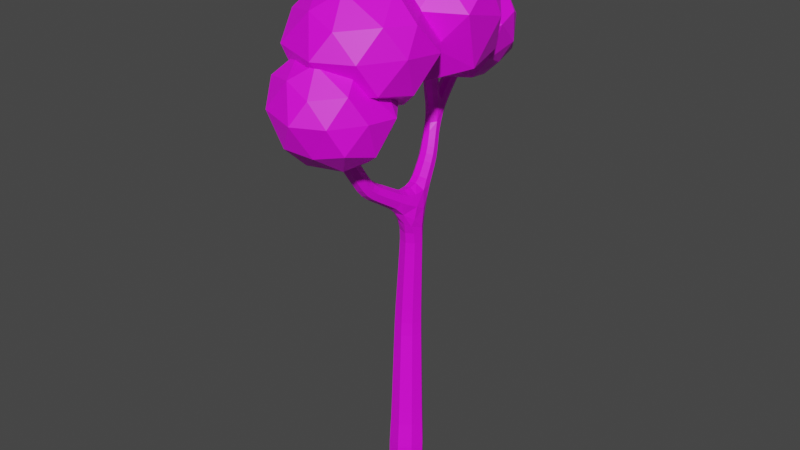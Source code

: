 # Source: birch_2.blend  (saved by Blender 3.3.6; exported with 4.5.12 LTS)
import bpy
from mathutils import Matrix  # noqa: F401  (used for matrix-valued properties, if any)

bpy.ops.wm.read_factory_settings(use_empty=True)
scene = bpy.context.scene
scene.name = 'Scene'

# ---- collections
col_collection = bpy.data.collections.new('Collection'); scene.collection.children.link(col_collection)

# ---- images (referenced by path relative to the original .blend; pixels are not part of the script)
import os
ASSET_DIR = os.environ.get("B2B_ASSET_DIR", "")  # directory of the original .blend (textures are referenced by path, not embedded)
HERE = os.path.dirname(os.path.abspath(__file__))  # packed textures are extracted next to this script under _unpacked/

def load_image(name, relpath, width, height, colorspace="sRGB"):
    """Load a texture the original file referenced (path relative to the .blend, or extracted next to this script)."""
    p = next((c for c in (os.path.join(HERE, relpath), os.path.join(ASSET_DIR, relpath)) if relpath and os.path.exists(c)), "")
    if p:
        img = bpy.data.images.load(p, check_existing=True)
        img.name = name
    else:  # same state as the original file: an image datablock whose file is absent (Cycles renders it pink)
        img = bpy.data.images.new(name, width, height)
        img.source = "FILE"
        img.filepath = "//" + (relpath or name)
    img.colorspace_settings.name = colorspace
    return img
img_birch_png = load_image('birch.png', 'birch.png', 1024, 1024, 'sRGB')

# ---- materials (node trees are filled in below, after node groups)
mat_material_001 = bpy.data.materials.new('Material.001')
mat_material_001.use_transparent_shadow = False

# ---- material node trees
mat_material_001.use_nodes = True; mat_material_001.node_tree.nodes.clear()
_N = mat_material_001.node_tree.nodes; _L = mat_material_001.node_tree.links
n0 = _N.new('ShaderNodeBsdfPrincipled'); n0.name = 'Principled BSDF'; n0.location = (10, 300)
n0.distribution = 'GGX'
n0.subsurface_method = 'RANDOM_WALK_SKIN'
n0.inputs[3].default_value = 1.45
n0.inputs[27].default_value = (0.0, 0.0, 0.0, 1.0)
n0.inputs[28].default_value = 1.0
n1 = _N.new('ShaderNodeOutputMaterial'); n1.name = 'Material Output'; n1.location = (300, 300)
n2 = _N.new('ShaderNodeTexImage'); n2.name = 'Image Texture'; n2.location = (-280, 260)
n2.image = img_birch_png
_L.new(n0.outputs[0], n1.inputs[0])
_L.new(n2.outputs[0], n0.inputs[0])
n1.is_active_output = True

# ---- world
world_world = bpy.data.worlds.new('World'); scene.world = world_world
world_world.use_nodes = True; world_world.node_tree.nodes.clear()
_N = world_world.node_tree.nodes; _L = world_world.node_tree.links
n0 = _N.new('ShaderNodeOutputWorld'); n0.name = 'World Output'; n0.location = (300, 300)
n1 = _N.new('ShaderNodeBackground'); n1.name = 'Background'; n1.location = (10, 300)
n1.inputs[0].default_value = (0.05088, 0.05088, 0.05088, 1.0)
_L.new(n1.outputs[0], n0.inputs[0])
n0.is_active_output = True
world_world.color = (0.05088, 0.05088, 0.05088)
world_world.use_sun_shadow = False
world_world.sun_shadow_jitter_overblur = 0.0

# ---- meshes
me_cube_001 = bpy.data.meshes.new('Cube.001')
me_cube_001.from_pydata([(-0.9498, 0.7424, -0.9178), (-0.7395, 1.057, -0.9328), (-1.055, 1.266, -0.9589), (-1.265, 0.9514, -0.944), (-0.9179, 0.1415, 3.651), (-1.088, 0.1581, 3.655), (-1.074, 0.2754, 3.777), (-0.9041, 0.2587, 3.773), (-1.004, 0.8994, 1.405), (-0.8484, 1.133, 1.403), (-1.082, 1.289, 1.413), (-1.237, 1.055, 1.415), (-0.9554, 0.7768, -0.9825), (-0.7763, 1.045, -0.9952), (-1.045, 1.223, -1.018), (-1.224, 0.9549, -1.005), (-0.9758, 0.8069, -0.2607), (-0.7824, 1.097, -0.2706), (-1.073, 1.29, -0.2878), (-1.266, 0.9998, -0.2779), (-1.254, 1.653, 4.848), (-1.146, 1.653, 4.848), (-1.146, 1.76, 4.863), (-1.254, 1.76, 4.863), (-1.254, 2.31, 4.728), (-1.146, 2.31, 4.728), (-1.146, 2.227, 4.797), (-1.254, 2.227, 4.797), (-0.9422, -0.2241, 4.212), (-1.069, -0.2148, 4.218), (-1.058, -0.1092, 4.288), (-0.9309, -0.1186, 4.282), (-1.002, 1.588, 3.645), (-1.161, 1.516, 3.654), (-1.1, 1.397, 3.765), (-0.9422, 1.469, 3.756), (-0.9779, 0.8935, 1.82), (-0.8317, 1.113, 1.819), (-1.05, 1.259, 1.843), (-1.196, 1.039, 1.843), (-0.9488, 0.8832, 2.195), (-0.811, 1.09, 2.195), (-1.017, 1.227, 2.22), (-1.154, 1.02, 2.22), (-0.922, 0.8738, 2.54), (-0.792, 1.069, 2.54), (-0.986, 1.198, 2.563), (-1.116, 1.003, 2.563), (-0.8912, 0.8406, 2.868), (-0.7655, 1.029, 2.929), (-0.9514, 1.193, 2.907), (-1.092, 0.9808, 2.938), (-1.061, 1.704, 3.834), (-1.207, 1.632, 3.836), (-1.147, 1.514, 3.928), (-1.002, 1.585, 3.927), (-1.108, 1.813, 4.026), (-1.246, 1.751, 4.025), (-1.199, 1.619, 4.105), (-1.055, 1.692, 4.133), (-0.8288, 0.7312, 3.195), (-1.048, 0.742, 3.23), (-1.041, 0.8776, 3.433), (-0.8258, 0.829, 3.438), (-0.8661, 0.5145, 3.386), (-1.052, 0.5378, 3.386), (-1.04, 0.636, 3.545), (-0.8538, 0.6127, 3.545), (-0.8943, 0.3251, 3.51), (-1.072, 0.3465, 3.511), (-1.059, 0.4447, 3.659), (-0.8821, 0.4233, 3.658), (-0.9863, 0.8363, 0.1826), (-0.8042, 1.11, 0.1766), (-1.078, 1.292, 0.166), (-1.26, 1.018, 0.172), (-0.9949, 0.8604, 0.6112), (-0.822, 1.12, 0.6061), (-1.082, 1.293, 0.5972), (-1.255, 1.033, 0.6023), (-1.003, 0.8831, 1.013), (-0.8388, 1.13, 1.009), (-1.085, 1.294, 1.003), (-1.25, 1.047, 1.008), (-0.9619, 0.7706, -0.6176), (-0.7571, 1.078, -0.6316), (-1.064, 1.281, -0.6559), (-1.269, 0.9743, -0.642), (-1.271, 1.711, 4.344), (-1.117, 1.693, 4.356), (-1.108, 1.853, 4.393), (-1.281, 1.868, 4.423), (-1.271, 1.679, 4.538), (-1.129, 1.679, 4.538), (-1.129, 1.818, 4.56), (-1.271, 1.818, 4.56), (-1.271, 1.654, 4.713), (-1.129, 1.654, 4.713), (-1.129, 1.796, 4.734), (-1.271, 1.796, 4.734), (-1.278, 1.942, 4.285), (-1.127, 1.971, 4.276), (-1.271, 2.103, 4.452), (-1.129, 2.103, 4.452), (-1.129, 1.996, 4.541), (-1.271, 1.996, 4.541), (-1.271, 2.229, 4.603), (-1.129, 2.229, 4.603), (-1.129, 2.119, 4.694), (-1.271, 2.119, 4.694), (-0.9229, -0.00832, 3.847), (-1.092, 0.004815, 3.855), (-1.077, 0.1417, 3.953), (-0.908, 0.1285, 3.945), (-0.9229, -0.1433, 4.049), (-1.092, -0.1308, 4.057), (-1.077, 0.009942, 4.151), (-0.9079, -0.002551, 4.143), (-0.9148, 1.287, 3.262), (-1.096, 1.17, 3.305), (-1.022, 1.081, 3.488), (-0.8192, 1.128, 3.408), (-0.9481, 1.437, 3.47), (-1.118, 1.366, 3.486), (-1.058, 1.25, 3.617), (-0.8876, 1.32, 3.6), (-0.8395, 1.24, 3.319), (-0.9931, -0.1096, 4.304), (-0.9184, 1.085, 3.497), (-1.017, 1.262, 3.252), (-1.086, 1.125, 3.424), (-1.092, 1.012, 3.346), (-1.02, 0.9884, 3.46), (-0.9236, 0.8552, 3.478), (-1.2, 2.225, 4.812), (-0.8162, 0.9657, 3.406), (-1.266, 2.275, 4.77), (-0.7769, 1.078, 3.18), (-1.2, 1.77, 4.875), (-0.8411, 1.159, 2.91), (-0.928, 1.229, 3.095), (-1.134, 1.705, 4.866), (-1.051, 1.128, 2.91), (-1.096, 1.076, 3.131), (-1.07, 0.8577, 3.104), (-1.2, 1.64, 4.856), (-1.08, 0.8081, 3.324), (-0.9518, 0.703, 3.19), (-1.301, 1.918, 4.366), (-0.7902, 0.7795, 3.331), (-0.7715, 0.8805, 3.085), (-0.8657, 0.7894, 3.024), (-0.8011, 0.907, 2.862), (-1.006, 0.8642, 2.887), (-1.2, 1.982, 4.261), (-1.266, 1.705, 4.866), (-0.9227, -0.1797, 4.257), (-1.094, 1.921, 4.321), (-1.3, 1.791, 4.393), (-1.187, 1.668, 4.346), (-1.2, 2.326, 4.728), (-1.091, 1.756, 4.375), (-1.09, 1.688, 4.252), (-1.067, 1.78, 4.25), (-0.8341, 0.8899, -0.9862), (-1.057, 1.768, 4.071), (-1.121, 1.89, 4.152), (-0.8893, 1.166, -1.008), (-1.293, 1.814, 4.29), (-1.233, 1.67, 4.218), (-1.166, 1.11, -1.014), (-1.12, 1.624, 4.123), (-1.134, 2.275, 4.77), (-1.186, 1.805, 4.01), (-1.26, 1.841, 4.149), (-1.111, 0.8341, -0.9921), (-1.248, 1.674, 4.065), (-1.077, -0.1683, 4.265), (-1.007, -0.2383, 4.218), (-0.9933, 0.8984, 1.613), (-0.8824, 0.9871, 1.402), (-0.8423, 1.125, 1.612), (-0.8638, 0.9759, 1.815), (-0.9359, 1.255, 1.407), (-1.068, 1.276, 1.63), (-0.9135, 1.227, 1.831), (-1.203, 1.201, 1.416), (-1.219, 1.049, 1.631), (-1.164, 1.176, 1.847), (-1.15, 0.9333, 1.411), (-1.115, 0.9252, 1.831), (-0.9629, 0.8882, 2.013), (-0.821, 1.101, 2.013), (-0.8413, 0.9609, 2.19), (-1.033, 1.242, 2.038), (-0.888, 1.197, 2.207), (-1.175, 1.029, 2.038), (-1.124, 1.149, 2.224), (-1.077, 0.913, 2.207), (-0.9352, 0.8785, 2.37), (-0.8014, 1.079, 2.37), (-0.8206, 0.9471, 2.536), (-1.001, 1.212, 2.394), (-0.8646, 1.17, 2.552), (-1.135, 1.012, 2.394), (-1.087, 1.125, 2.568), (-1.043, 0.9019, 2.552), (-0.9084, 0.8662, 2.706), (-0.7817, 1.057, 2.711), (-0.9706, 1.187, 2.731), (-1.099, 0.9944, 2.733), (-1.032, 1.65, 3.74), (-1.093, 1.574, 3.628), (-1.184, 1.578, 3.744), (-1.145, 1.69, 3.818), (-1.16, 1.443, 3.711), (-1.124, 1.459, 3.846), (-1.204, 1.56, 3.882), (-1.01, 1.411, 3.782), (-0.9719, 1.531, 3.841), (-1.064, 1.527, 3.945), (-0.9427, 1.542, 3.699), (-1.004, 1.658, 3.88), (-1.088, 1.754, 3.924), (-1.228, 1.685, 3.924), (-1.171, 1.566, 4.011), (-1.03, 1.637, 4.014), (-0.8509, 0.6132, 3.316), (-0.9615, 0.5078, 3.356), (-1.045, 0.6362, 3.319), (-1.081, 0.5913, 3.465), (-1.032, 0.7396, 3.487), (-0.9447, 0.6428, 3.575), (-0.8393, 0.7139, 3.487), (-0.825, 0.5593, 3.465), (-0.8803, 0.4196, 3.448), (-0.9852, 0.3174, 3.483), (-1.062, 0.4423, 3.448), (-1.099, 0.3996, 3.585), (-1.05, 0.5386, 3.603), (-0.9685, 0.4524, 3.686), (-0.8682, 0.516, 3.603), (-0.855, 0.3702, 3.584), (-0.9078, 0.2306, 3.575), (-1.006, 0.1278, 3.63), (-1.081, 0.2497, 3.577), (-1.113, 0.2199, 3.717), (-1.068, 0.3557, 3.713), (-0.9867, 0.2891, 3.798), (-0.8949, 0.3365, 3.711), (-0.879, 0.197, 3.712), (-0.9815, 0.8229, -0.04531), (-0.8247, 0.9158, -0.2624), (-0.7943, 1.104, -0.05294), (-0.844, 0.9389, 0.1816), (-0.8912, 1.248, -0.281), (-1.075, 1.291, -0.06627), (-0.9068, 1.252, 0.1702), (-1.224, 1.181, -0.2861), (-1.263, 1.01, -0.05864), (-1.22, 1.189, 0.1671), (-1.157, 0.8489, -0.2675), (-1.157, 0.8759, 0.1785), (-0.9907, 0.8486, 0.4017), (-0.8133, 1.115, 0.3964), (-0.8598, 0.9578, 0.6103), (-1.08, 1.292, 0.3871), (-0.9194, 1.255, 0.6007), (-1.257, 1.026, 0.3924), (-1.217, 1.195, 0.5981), (-1.157, 0.8981, 0.6077), (-0.999, 0.8719, 0.8148), (-0.8305, 1.125, 0.8099), (-0.8746, 0.9756, 1.012), (-1.084, 1.293, 0.8016), (-0.9313, 1.258, 1.005), (-1.252, 1.04, 0.8065), (-1.214, 1.201, 1.004), (-1.157, 0.9189, 1.011), (-1.006, 0.8934, 1.207), (-0.8461, 1.134, 1.204), (-1.086, 1.294, 1.205), (-1.246, 1.053, 1.208), (-0.9462, 0.73, -0.971), (-0.7291, 1.055, -0.9865), (-0.7856, 0.8607, -0.9204), (-1.054, 1.271, -1.014), (-0.8577, 1.221, -0.9487), (-1.271, 0.9459, -0.9981), (-1.219, 1.148, -0.9564), (-1.147, 0.7878, -0.9281), (-0.9558, 0.7584, -0.7883), (-0.751, 1.065, -0.8028), (-0.8019, 0.8859, -0.62), (-1.058, 1.269, -0.8281), (-0.8722, 1.237, -0.6464), (-1.263, 0.9621, -0.8136), (-1.224, 1.166, -0.6535), (-1.154, 0.8149, -0.6272), (-0.9689, 0.7878, -0.4459), (-0.7684, 1.088, -0.4581), (-1.069, 1.288, -0.4795), (-1.27, 0.9875, -0.4672), (-1.271, 1.692, 4.45), (-1.128, 1.69, 4.45), (-1.2, 1.653, 4.534), (-1.127, 1.827, 4.477), (-1.102, 1.749, 4.549), (-1.199, 1.874, 4.446), (-1.272, 1.829, 4.48), (-1.2, 1.844, 4.564), (-1.298, 1.749, 4.549), (-1.271, 1.667, 4.625), (-1.129, 1.667, 4.625), (-1.2, 1.628, 4.71), (-1.129, 1.808, 4.646), (-1.102, 1.725, 4.723), (-1.271, 1.808, 4.646), (-1.2, 1.822, 4.737), (-1.298, 1.725, 4.723), (-1.269, 1.646, 4.796), (-1.131, 1.646, 4.796), (-1.131, 1.781, 4.816), (-1.269, 1.781, 4.816), (-1.272, 2.038, 4.375), (-1.2, 2.123, 4.435), (-1.129, 2.041, 4.373), (-1.102, 2.05, 4.497), (-1.127, 1.937, 4.464), (-1.2, 1.976, 4.558), (-1.272, 1.938, 4.467), (-1.298, 2.05, 4.497), (-1.271, 2.166, 4.528), (-1.2, 2.249, 4.586), (-1.129, 2.166, 4.528), (-1.102, 2.174, 4.649), (-1.129, 2.057, 4.619), (-1.2, 2.098, 4.712), (-1.271, 2.057, 4.619), (-1.298, 2.174, 4.649), (-1.269, 2.286, 4.676), (-1.131, 2.286, 4.676), (-1.131, 2.18, 4.763), (-1.269, 2.18, 4.763), (-0.9221, 0.06284, 3.745), (-1.01, -0.02741, 3.832), (-1.091, 0.07737, 3.751), (-1.116, 0.0757, 3.905), (-1.077, 0.2059, 3.859), (-0.9898, 0.1607, 3.968), (-0.9077, 0.1914, 3.853), (-0.8837, 0.05764, 3.895), (-0.9229, -0.07641, 3.949), (-1.01, -0.1634, 4.036), (-1.092, -0.06383, 3.957), (-1.116, -0.05808, 4.106), (-1.077, 0.07641, 4.051), (-0.9897, 0.03008, 4.164), (-0.9079, 0.06383, 4.043), (-0.8837, -0.07526, 4.094), (-0.9262, -0.2024, 4.145), (-1.088, -0.1905, 4.153), (-1.074, -0.05579, 4.243), (-0.9119, -0.06775, 4.235), (-0.9243, 1.359, 3.381), (-1.1, 1.284, 3.403), (-1.045, 1.423, 3.454), (-1.037, 1.168, 3.543), (-1.12, 1.295, 3.555), (-0.8591, 1.237, 3.519), (-0.9614, 1.263, 3.633), (-0.8859, 1.391, 3.532), (-0.9747, 1.515, 3.555), (-1.139, 1.444, 3.568), (-1.079, 1.327, 3.69), (-0.9145, 1.398, 3.677), (-1.027, 0.8935, 2.719), (-1.074, 1.738, 4.291), (-1.075, 1.041, 3.415), (-1.07, 1.116, 2.735), (-0.853, 1.159, 2.722), (-0.8105, 0.9374, 2.702), (-1.06, 0.9074, 2.382), (-1.106, 1.137, 2.398), (-0.8761, 1.183, 2.382), (-0.8308, 0.9539, 2.365), (-1.095, 0.9189, 2.026), (-1.143, 1.162, 2.043), (-1.272, 1.748, 4.182), (-1.029, 1.184, 3.092), (-0.9003, 1.212, 2.025), (-0.8001, 0.8504, 2.986), (-0.9764, 0.7939, 3.05), (-0.8345, 1.188, 3.126), (-0.8523, 0.9682, 2.008), (-1.135, 0.9312, 1.622), (-1.186, 1.191, 1.634), (-0.927, 1.243, 1.621), (-1.303, 1.843, 4.348), (-0.8754, 0.9835, 1.609), (-1.0, -0.1893, 4.284), (-1.1, 0.9413, 3.222), (-1.2, 2.29, 4.788), (-1.2, 1.702, 4.886), (-0.7703, 0.9282, 3.254), (-1.0, 1.0, -1.0), (-1.196, 1.891, 4.136), (-0.9155, 0.9718, 3.471), (-1.078, 1.843, 4.196), (-1.157, 1.653, 4.234), (-1.119, 1.637, 3.723), (-1.182, 1.505, 3.796), (-1.036, 1.472, 3.862), (-0.9736, 1.604, 3.79), (-1.169, 1.742, 3.908), (-1.226, 1.613, 3.968), (-1.09, 1.579, 4.028), (-1.033, 1.709, 3.969), (-0.951, 0.6047, 3.287), (-1.074, 0.6924, 3.402), (-0.9329, 0.7444, 3.519), (-0.8091, 0.6599, 3.402), (-0.9734, 0.4129, 3.419), (-1.09, 0.4947, 3.526), (-0.9568, 0.5454, 3.632), (-0.8402, 0.4636, 3.525), (-0.9969, 0.2203, 3.55), (-1.107, 0.3063, 3.646), (-0.9792, 0.366, 3.738), (-0.8689, 0.28, 3.643), (-0.8352, 0.9284, -0.04662), (-0.8997, 1.25, -0.06103), (-1.222, 1.185, -0.06495), (-1.157, 0.8636, -0.05054), (-0.852, 0.9486, 0.4007), (-0.9133, 1.254, 0.3907), (-1.218, 1.192, 0.388), (-1.157, 0.8873, 0.398), (-0.8673, 0.9668, 0.8139), (-0.9254, 1.257, 0.8048), (-1.215, 1.198, 0.8025), (-1.157, 0.9086, 0.8116), (-0.8811, 0.9836, 1.205), (-0.9362, 1.259, 1.204), (-1.211, 1.203, 1.207), (-1.156, 0.9283, 1.208), (-0.776, 0.8517, -0.9737), (-0.8506, 1.225, -1.003), (-1.225, 1.149, -1.011), (-1.15, 0.7763, -0.9816), (-0.7958, 0.8737, -0.7908), (-0.866, 1.225, -0.8182), (-1.218, 1.154, -0.8256), (-1.148, 0.8027, -0.7982), (-0.8123, 0.9007, -0.448), (-0.8811, 1.245, -0.4711), (-1.226, 1.175, -0.4774), (-1.157, 0.8313, -0.4543), (-1.199, 1.665, 4.445), (-1.101, 1.757, 4.463), (-1.2, 1.852, 4.486), (-1.298, 1.761, 4.465), (-1.2, 1.641, 4.622), (-1.102, 1.738, 4.636), (-1.2, 1.834, 4.65), (-1.298, 1.738, 4.636), (-1.2, 1.62, 4.794), (-1.106, 1.713, 4.807), (-1.2, 1.807, 4.82), (-1.294, 1.713, 4.807), (-1.2, 2.059, 4.357), (-1.101, 1.989, 4.417), (-1.2, 1.921, 4.484), (-1.298, 1.989, 4.422), (-1.2, 2.186, 4.51), (-1.102, 2.111, 4.573), (-1.2, 2.036, 4.636), (-1.298, 2.111, 4.573), (-1.2, 2.306, 4.66), (-1.106, 2.234, 4.72), (-1.2, 2.161, 4.781), (-1.294, 2.234, 4.72), (-1.009, 0.046, 3.727), (-1.116, 0.1444, 3.806), (-0.9896, 0.2228, 3.876), (-0.8832, 0.1244, 3.798), (-1.01, -0.09641, 3.935), (-1.116, 0.008644, 4.006), (-0.9897, 0.09641, 4.065), (-0.8837, -0.008644, 3.994), (-1.01, -0.2225, 4.133), (-1.111, -0.1216, 4.2), (-0.9901, -0.03716, 4.257), (-0.8886, -0.1381, 4.189), (-1.024, 1.344, 3.366), (-1.101, 1.213, 3.479), (-0.9372, 1.18, 3.558), (-0.8592, 1.313, 3.445), (-1.068, 1.502, 3.539), (-1.14, 1.373, 3.632), (-0.9854, 1.341, 3.706), (-0.9137, 1.47, 3.614), (-1.019, -0.2798, 4.174), (-0.4606, -0.7522, 4.6), (-1.204, -0.9729, 4.576), (-1.747, -0.2412, 4.583), (-1.279, 0.3945, 4.563), (-0.5135, 0.09605, 4.631), (-0.8445, -0.9286, 5.227), (-1.632, -0.7024, 5.301), (-1.57, 0.103, 5.313), (-0.8179, 0.3753, 5.268), (-0.4377, -0.2914, 5.207), (-1.024, -0.2881, 5.688), (-1.154, -0.6675, 4.28), (-0.6949, -0.5307, 4.282), (-0.8388, -0.878, 4.514), (-0.3733, -0.3223, 4.483), (-0.7, -0.09438, 4.251), (-1.403, -0.299, 4.291), (-1.587, -0.6546, 4.544), (-1.184, 0.06207, 4.288), (-1.533, 0.1222, 4.539), (-0.8763, 0.3493, 4.477), (-0.308, -0.5143, 4.954), (-0.2837, -0.05505, 4.907), (-0.979, -1.106, 4.943), (-0.5829, -0.9101, 4.941), (-1.754, -0.5229, 4.936), (-1.521, -0.9253, 4.968), (-1.485, 0.3284, 4.952), (-1.727, -0.06491, 4.923), (-0.5794, 0.3305, 4.933), (-1.057, 0.4436, 4.925), (-0.475, -0.659, 5.284), (-1.193, -0.8881, 5.378), (-1.687, -0.2974, 5.316), (-1.221, 0.356, 5.347), (-0.566, 0.04865, 5.275), (-0.9428, -0.6756, 5.567), (-0.636, -0.312, 5.555), (-1.355, -0.523, 5.584), (-1.311, -0.005931, 5.62), (-0.9037, 0.09515, 5.582), (-1.003, 1.684, 4.775), (-0.4539, 1.719, 5.335), (-1.182, 1.498, 5.536), (-1.652, 2.0, 5.138), (-1.262, 2.486, 4.715), (-0.5261, 2.296, 4.913), (-0.8241, 1.916, 6.017), (-1.505, 2.1, 5.877), (-1.526, 2.669, 5.419), (-0.8328, 2.914, 5.266), (-0.3525, 2.34, 5.609), (-0.9823, 2.63, 5.934), (-1.142, 1.567, 5.065), (-0.7202, 1.62, 5.082), (-0.8323, 1.483, 5.437), (-0.4412, 1.964, 5.064), (-0.7185, 1.981, 4.742), (-1.418, 1.766, 4.868), (-1.526, 1.624, 5.297), (-1.101, 2.138, 4.684), (-1.487, 2.231, 4.835), (-0.8111, 2.385, 4.665), (-0.2958, 2.006, 5.527), (-0.3653, 2.379, 5.207), (-1.022, 1.625, 5.805), (-0.5756, 1.749, 5.7), (-1.705, 2.044, 5.507), (-1.419, 1.758, 5.704), (-1.424, 2.656, 4.967), (-1.715, 2.303, 5.212), (-0.5742, 2.661, 4.997), (-1.019, 2.742, 4.938), (-0.595, 2.14, 5.799), (-1.22, 2.005, 5.997), (-1.679, 2.426, 5.664), (-1.238, 2.938, 5.326), (-0.5554, 2.695, 5.463), (-0.9011, 2.317, 6.069), (-0.6319, 2.519, 5.865), (-1.33, 2.397, 5.995), (-1.272, 2.779, 5.708), (-0.9002, 2.86, 5.625), (-1.017, 0.2592, 4.743), (-0.3333, -0.3194, 5.223), (-1.244, -0.5897, 5.195), (-1.908, 0.3064, 5.204), (-1.335, 1.085, 5.181), (-0.4581, 0.6527, 5.234), (-0.8055, -0.535, 5.929), (-1.715, -0.2348, 5.982), (-1.608, 0.6876, 5.949), (-0.7708, 1.061, 5.974), (-0.1703, 0.1681, 5.97), (-1.029, 0.2536, 6.331), (-1.182, -0.2157, 4.863), (-0.6996, -0.009718, 4.981), (-0.7964, -0.4734, 5.126), (-0.25, 0.2085, 5.112), (-0.6265, 0.4861, 4.83), (-1.488, 0.2356, 4.875), (-1.713, -0.1998, 5.16), (-1.219, 0.679, 4.869), (-1.646, 0.7513, 5.154), (-0.8423, 1.029, 5.085), (-0.1464, -0.028, 5.621), (-0.1167, 0.5343, 5.568), (-0.9681, -0.753, 5.608), (-0.4831, -0.5127, 5.606), (-1.917, -0.03857, 5.601), (-1.632, -0.5314, 5.637), (-1.588, 1.004, 5.618), (-1.884, 0.5222, 5.586), (-0.4788, 1.006, 5.597), (-1.063, 1.145, 5.588), (-0.3509, -0.2052, 5.992), (-1.227, -0.4605, 6.075), (-1.655, 0.2344, 5.947), (-1.264, 1.037, 6.062), (-0.4922, 0.6178, 5.957), (-0.9239, -0.2252, 6.31), (-0.5408, 0.2183, 6.306), (-1.427, -0.03803, 6.327), (-1.361, 0.5124, 6.238), (-0.8758, 0.7182, 6.327), (-0.8456, 1.975, 6.615), (-1.42, 1.792, 6.695), (-1.468, 1.159, 6.722), (-0.4911, 1.465, 6.665), (-0.8751, 0.9358, 6.736), (-0.3322, 1.931, 6.257), (-1.292, 2.221, 6.195), (-1.954, 1.389, 6.351), (-1.264, 0.7145, 6.372), (-0.4842, 1.019, 6.308), (-1.017, 2.264, 5.621), (-0.5271, 2.002, 5.69), (-2.029, 1.591, 5.71), (-1.64, 2.142, 5.682), (-1.582, 0.514, 5.973), (-1.942, 0.9928, 5.841), (-0.5591, 0.6533, 5.946), (-1.035, 0.3149, 5.962), (-0.06037, 1.635, 5.763), (-0.05998, 0.9801, 5.923), (-0.7569, 2.093, 5.117), (-1.756, 1.741, 5.19), (-1.139, 1.708, 4.849), (-1.749, 0.7212, 5.374), (-1.512, 1.147, 5.001), (-0.6192, 1.449, 4.945), (-0.1512, 1.237, 5.187), (-0.7786, 0.4013, 5.465), (-0.6278, 0.8493, 5.021), (-1.19, 0.607, 5.039), (-1.029, 1.465, 6.832), (-0.1129, 1.426, 6.254), (-0.7689, 2.255, 6.104), (-1.764, 1.947, 6.178), (-1.746, 0.9529, 6.324), (-0.807, 0.652, 6.326), (-0.2524, 1.812, 5.276), (-1.3, 2.085, 5.235), (-1.876, 1.176, 5.385), (-1.308, 0.4167, 5.463), (-0.4141, 0.7865, 5.498), (-1.026, 1.144, 4.929)], [], [(47, 206, 376, 210), (206, 44, 207, 376), (376, 207, 48, 153), (210, 376, 153, 51), (89, 162, 377, 161), (59, 163, 377, 162), (90, 161, 377, 163), (119, 131, 378, 130), (62, 132, 378, 131), (120, 130, 378, 132), (46, 205, 379, 209), (205, 47, 210, 379), (379, 210, 51, 142), (209, 379, 142, 50), (45, 203, 380, 208), (203, 46, 209, 380), (380, 209, 50, 139), (208, 380, 139, 49), (44, 201, 381, 207), (201, 45, 208, 381), (381, 208, 49, 152), (207, 381, 152, 48), (43, 198, 382, 204), (198, 40, 199, 382), (382, 199, 44, 206), (204, 382, 206, 47), (42, 197, 383, 202), (197, 43, 204, 383), (383, 204, 47, 205), (202, 383, 205, 46), (41, 195, 384, 200), (195, 42, 202, 384), (384, 202, 46, 203), (200, 384, 203, 45), (40, 193, 385, 199), (193, 41, 200, 385), (385, 200, 45, 201), (199, 385, 201, 44), (39, 190, 386, 196), (190, 36, 191, 386), (386, 191, 40, 198), (196, 386, 198, 43), (38, 188, 387, 194), (188, 39, 196, 387), (387, 196, 43, 197), (194, 387, 197, 42), (57, 176, 388, 174), (176, 58, 169, 388), (388, 169, 88, 168), (174, 388, 168, 100), (50, 142, 389, 140), (142, 51, 143, 389), (389, 143, 119, 129), (140, 389, 129, 118), (37, 185, 390, 192), (185, 38, 194, 390), (390, 194, 42, 195), (192, 390, 195, 41), (60, 151, 391, 150), (48, 152, 391, 151), (49, 150, 391, 152), (48, 151, 392, 153), (151, 60, 147, 392), (392, 147, 61, 144), (153, 392, 144, 51), (49, 139, 393, 137), (139, 50, 140, 393), (393, 140, 118, 126), (137, 393, 126, 121), (36, 182, 394, 191), (182, 37, 192, 394), (394, 192, 41, 193), (191, 394, 193, 40), (11, 189, 395, 187), (189, 8, 179, 395), (395, 179, 36, 190), (187, 395, 190, 39), (10, 186, 396, 184), (186, 11, 187, 396), (396, 187, 39, 188), (184, 396, 188, 38), (9, 183, 397, 181), (183, 10, 184, 397), (397, 184, 38, 185), (181, 397, 185, 37), (100, 168, 398, 148), (88, 158, 398, 168), (91, 148, 398, 158), (8, 180, 399, 179), (180, 9, 181, 399), (399, 181, 37, 182), (179, 399, 182, 36), (31, 127, 400, 156), (127, 30, 177, 400), (400, 177, 29, 178), (156, 400, 178, 28), (61, 146, 401, 144), (146, 62, 131, 401), (401, 131, 119, 143), (144, 401, 143, 51), (27, 134, 402, 136), (134, 26, 172, 402), (402, 172, 25, 160), (136, 402, 160, 24), (20, 145, 403, 155), (145, 21, 141, 403), (403, 141, 22, 138), (155, 403, 138, 23), (60, 150, 404, 149), (150, 49, 137, 404), (404, 137, 121, 135), (149, 404, 135, 63), (15, 170, 405, 175), (170, 14, 167, 405), (405, 167, 13, 164), (175, 405, 164, 12), (56, 173, 406, 166), (173, 57, 174, 406), (406, 174, 100, 154), (166, 406, 154, 101), (63, 135, 407, 133), (135, 121, 128, 407), (407, 128, 120, 132), (133, 407, 132, 62), (59, 165, 408, 163), (165, 56, 166, 408), (408, 166, 101, 157), (163, 408, 157, 90), (58, 171, 409, 169), (171, 59, 162, 409), (409, 162, 89, 159), (169, 409, 159, 88), (32, 212, 410, 211), (212, 33, 213, 410), (410, 213, 53, 214), (211, 410, 214, 52), (33, 215, 411, 213), (215, 34, 216, 411), (411, 216, 54, 217), (213, 411, 217, 53), (34, 218, 412, 216), (218, 35, 219, 412), (412, 219, 55, 220), (216, 412, 220, 54), (35, 221, 413, 219), (221, 32, 211, 413), (413, 211, 52, 222), (219, 413, 222, 55), (52, 214, 414, 223), (214, 53, 224, 414), (414, 224, 57, 173), (223, 414, 173, 56), (53, 217, 415, 224), (217, 54, 225, 415), (415, 225, 58, 176), (224, 415, 176, 57), (54, 220, 416, 225), (220, 55, 226, 416), (416, 226, 59, 171), (225, 416, 171, 58), (55, 222, 417, 226), (222, 52, 223, 417), (417, 223, 56, 165), (226, 417, 165, 59), (64, 228, 418, 227), (228, 65, 229, 418), (418, 229, 61, 147), (227, 418, 147, 60), (65, 230, 419, 229), (230, 66, 231, 419), (419, 231, 62, 146), (229, 419, 146, 61), (66, 232, 420, 231), (232, 67, 233, 420), (420, 233, 63, 133), (231, 420, 133, 62), (67, 234, 421, 233), (234, 64, 227, 421), (421, 227, 60, 149), (233, 421, 149, 63), (68, 236, 422, 235), (236, 69, 237, 422), (422, 237, 65, 228), (235, 422, 228, 64), (69, 238, 423, 237), (238, 70, 239, 423), (423, 239, 66, 230), (237, 423, 230, 65), (70, 240, 424, 239), (240, 71, 241, 424), (424, 241, 67, 232), (239, 424, 232, 66), (71, 242, 425, 241), (242, 68, 235, 425), (425, 235, 64, 234), (241, 425, 234, 67), (4, 244, 426, 243), (244, 5, 245, 426), (426, 245, 69, 236), (243, 426, 236, 68), (5, 246, 427, 245), (246, 6, 247, 427), (427, 247, 70, 238), (245, 427, 238, 69), (6, 248, 428, 247), (248, 7, 249, 428), (428, 249, 71, 240), (247, 428, 240, 70), (7, 250, 429, 249), (250, 4, 243, 429), (429, 243, 68, 242), (249, 429, 242, 71), (16, 252, 430, 251), (252, 17, 253, 430), (430, 253, 73, 254), (251, 430, 254, 72), (17, 255, 431, 253), (255, 18, 256, 431), (431, 256, 74, 257), (253, 431, 257, 73), (18, 258, 432, 256), (258, 19, 259, 432), (432, 259, 75, 260), (256, 432, 260, 74), (19, 261, 433, 259), (261, 16, 251, 433), (433, 251, 72, 262), (259, 433, 262, 75), (72, 254, 434, 263), (254, 73, 264, 434), (434, 264, 77, 265), (263, 434, 265, 76), (73, 257, 435, 264), (257, 74, 266, 435), (435, 266, 78, 267), (264, 435, 267, 77), (74, 260, 436, 266), (260, 75, 268, 436), (436, 268, 79, 269), (266, 436, 269, 78), (75, 262, 437, 268), (262, 72, 263, 437), (437, 263, 76, 270), (268, 437, 270, 79), (76, 265, 438, 271), (265, 77, 272, 438), (438, 272, 81, 273), (271, 438, 273, 80), (77, 267, 439, 272), (267, 78, 274, 439), (439, 274, 82, 275), (272, 439, 275, 81), (78, 269, 440, 274), (269, 79, 276, 440), (440, 276, 83, 277), (274, 440, 277, 82), (79, 270, 441, 276), (270, 76, 271, 441), (441, 271, 80, 278), (276, 441, 278, 83), (80, 273, 442, 279), (273, 81, 280, 442), (442, 280, 9, 180), (279, 442, 180, 8), (81, 275, 443, 280), (275, 82, 281, 443), (443, 281, 10, 183), (280, 443, 183, 9), (82, 277, 444, 281), (277, 83, 282, 444), (444, 282, 11, 186), (281, 444, 186, 10), (83, 278, 445, 282), (278, 80, 279, 445), (445, 279, 8, 189), (282, 445, 189, 11), (12, 164, 446, 283), (164, 13, 284, 446), (446, 284, 1, 285), (283, 446, 285, 0), (13, 167, 447, 284), (167, 14, 286, 447), (447, 286, 2, 287), (284, 447, 287, 1), (14, 170, 448, 286), (170, 15, 288, 448), (448, 288, 3, 289), (286, 448, 289, 2), (15, 175, 449, 288), (175, 12, 283, 449), (449, 283, 0, 290), (288, 449, 290, 3), (0, 285, 450, 291), (285, 1, 292, 450), (450, 292, 85, 293), (291, 450, 293, 84), (1, 287, 451, 292), (287, 2, 294, 451), (451, 294, 86, 295), (292, 451, 295, 85), (2, 289, 452, 294), (289, 3, 296, 452), (452, 296, 87, 297), (294, 452, 297, 86), (3, 290, 453, 296), (290, 0, 291, 453), (453, 291, 84, 298), (296, 453, 298, 87), (84, 293, 454, 299), (293, 85, 300, 454), (454, 300, 17, 252), (299, 454, 252, 16), (85, 295, 455, 300), (295, 86, 301, 455), (455, 301, 18, 255), (300, 455, 255, 17), (86, 297, 456, 301), (297, 87, 302, 456), (456, 302, 19, 258), (301, 456, 258, 18), (87, 298, 457, 302), (298, 84, 299, 457), (457, 299, 16, 261), (302, 457, 261, 19), (88, 159, 458, 303), (159, 89, 304, 458), (458, 304, 93, 305), (303, 458, 305, 92), (89, 161, 459, 304), (161, 90, 306, 459), (459, 306, 94, 307), (304, 459, 307, 93), (90, 308, 460, 306), (308, 91, 309, 460), (460, 309, 95, 310), (306, 460, 310, 94), (91, 158, 461, 309), (158, 88, 303, 461), (461, 303, 92, 311), (309, 461, 311, 95), (92, 305, 462, 312), (305, 93, 313, 462), (462, 313, 97, 314), (312, 462, 314, 96), (93, 307, 463, 313), (307, 94, 315, 463), (463, 315, 98, 316), (313, 463, 316, 97), (94, 310, 464, 315), (310, 95, 317, 464), (464, 317, 99, 318), (315, 464, 318, 98), (95, 311, 465, 317), (311, 92, 312, 465), (465, 312, 96, 319), (317, 465, 319, 99), (96, 314, 466, 320), (314, 97, 321, 466), (466, 321, 21, 145), (320, 466, 145, 20), (97, 316, 467, 321), (316, 98, 322, 467), (467, 322, 22, 141), (321, 467, 141, 21), (98, 318, 468, 322), (318, 99, 323, 468), (468, 323, 23, 138), (322, 468, 138, 22), (99, 319, 469, 323), (319, 96, 320, 469), (469, 320, 20, 155), (323, 469, 155, 23), (102, 325, 470, 324), (325, 103, 326, 470), (470, 326, 101, 154), (324, 470, 154, 100), (103, 327, 471, 326), (327, 104, 328, 471), (471, 328, 90, 157), (326, 471, 157, 101), (104, 329, 472, 328), (329, 105, 330, 472), (472, 330, 91, 308), (328, 472, 308, 90), (105, 331, 473, 330), (331, 102, 324, 473), (473, 324, 100, 148), (330, 473, 148, 91), (106, 333, 474, 332), (333, 107, 334, 474), (474, 334, 103, 325), (332, 474, 325, 102), (107, 335, 475, 334), (335, 108, 336, 475), (475, 336, 104, 327), (334, 475, 327, 103), (108, 337, 476, 336), (337, 109, 338, 476), (476, 338, 105, 329), (336, 476, 329, 104), (109, 339, 477, 338), (339, 106, 332, 477), (477, 332, 102, 331), (338, 477, 331, 105), (24, 160, 478, 340), (160, 25, 341, 478), (478, 341, 107, 333), (340, 478, 333, 106), (25, 172, 479, 341), (172, 26, 342, 479), (479, 342, 108, 335), (341, 479, 335, 107), (26, 134, 480, 342), (134, 27, 343, 480), (480, 343, 109, 337), (342, 480, 337, 108), (27, 136, 481, 343), (136, 24, 340, 481), (481, 340, 106, 339), (343, 481, 339, 109), (110, 345, 482, 344), (345, 111, 346, 482), (482, 346, 5, 244), (344, 482, 244, 4), (111, 347, 483, 346), (347, 112, 348, 483), (483, 348, 6, 246), (346, 483, 246, 5), (112, 349, 484, 348), (349, 113, 350, 484), (484, 350, 7, 248), (348, 484, 248, 6), (113, 351, 485, 350), (351, 110, 344, 485), (485, 344, 4, 250), (350, 485, 250, 7), (114, 353, 486, 352), (353, 115, 354, 486), (486, 354, 111, 345), (352, 486, 345, 110), (115, 355, 487, 354), (355, 116, 356, 487), (487, 356, 112, 347), (354, 487, 347, 111), (116, 357, 488, 356), (357, 117, 358, 488), (488, 358, 113, 349), (356, 488, 349, 112), (117, 359, 489, 358), (359, 114, 352, 489), (489, 352, 110, 351), (358, 489, 351, 113), (28, 178, 490, 360), (178, 29, 361, 490), (490, 361, 115, 353), (360, 490, 353, 114), (29, 177, 491, 361), (177, 30, 362, 491), (491, 362, 116, 355), (361, 491, 355, 115), (30, 127, 492, 362), (127, 31, 363, 492), (492, 363, 117, 357), (362, 492, 357, 116), (31, 156, 493, 363), (156, 28, 360, 493), (493, 360, 114, 359), (363, 493, 359, 117), (118, 129, 494, 364), (129, 119, 365, 494), (494, 365, 123, 366), (364, 494, 366, 122), (119, 130, 495, 365), (130, 120, 367, 495), (495, 367, 124, 368), (365, 495, 368, 123), (120, 128, 496, 367), (128, 121, 369, 496), (496, 369, 125, 370), (367, 496, 370, 124), (121, 126, 497, 369), (126, 118, 364, 497), (497, 364, 122, 371), (369, 497, 371, 125), (122, 366, 498, 372), (366, 123, 373, 498), (498, 373, 33, 212), (372, 498, 212, 32), (123, 368, 499, 373), (368, 124, 374, 499), (499, 374, 34, 215), (373, 499, 215, 33), (124, 370, 500, 374), (370, 125, 375, 500), (500, 375, 35, 218), (374, 500, 218, 34), (125, 371, 501, 375), (371, 122, 372, 501), (501, 372, 32, 221), (375, 501, 221, 35), (502, 515, 514), (503, 515, 517), (502, 514, 519), (502, 519, 521), (502, 521, 518), (503, 517, 524), (504, 516, 526), (505, 520, 528), (506, 522, 530), (507, 523, 532), (503, 524, 527), (504, 526, 529), (505, 528, 531), (506, 530, 533), (507, 532, 525), (508, 534, 539), (509, 535, 541), (510, 536, 542), (511, 537, 543), (512, 538, 540), (540, 543, 513), (540, 538, 543), (538, 511, 543), (543, 542, 513), (543, 537, 542), (537, 510, 542), (542, 541, 513), (542, 536, 541), (536, 509, 541), (541, 539, 513), (541, 535, 539), (535, 508, 539), (539, 540, 513), (539, 534, 540), (534, 512, 540), (525, 538, 512), (525, 532, 538), (532, 511, 538), (533, 537, 511), (533, 530, 537), (530, 510, 537), (531, 536, 510), (531, 528, 536), (528, 509, 536), (529, 535, 509), (529, 526, 535), (526, 508, 535), (527, 534, 508), (527, 524, 534), (524, 512, 534), (532, 533, 511), (532, 523, 533), (523, 506, 533), (530, 531, 510), (530, 522, 531), (522, 505, 531), (528, 529, 509), (528, 520, 529), (520, 504, 529), (526, 527, 508), (526, 516, 527), (516, 503, 527), (524, 525, 512), (524, 517, 525), (517, 507, 525), (518, 523, 507), (518, 521, 523), (521, 506, 523), (521, 522, 506), (521, 519, 522), (519, 505, 522), (519, 520, 505), (519, 514, 520), (514, 504, 520), (517, 518, 507), (517, 515, 518), (515, 502, 518), (514, 516, 504), (514, 515, 516), (515, 503, 516), (544, 557, 556), (545, 557, 559), (544, 556, 561), (544, 561, 563), (544, 563, 560), (545, 559, 566), (546, 558, 568), (547, 562, 570), (548, 564, 572), (549, 565, 574), (545, 566, 569), (546, 568, 571), (547, 570, 573), (548, 572, 575), (549, 574, 567), (550, 576, 581), (551, 577, 583), (552, 578, 584), (553, 579, 585), (554, 580, 582), (582, 585, 555), (582, 580, 585), (580, 553, 585), (585, 584, 555), (585, 579, 584), (579, 552, 584), (584, 583, 555), (584, 578, 583), (578, 551, 583), (583, 581, 555), (583, 577, 581), (577, 550, 581), (581, 582, 555), (581, 576, 582), (576, 554, 582), (567, 580, 554), (567, 574, 580), (574, 553, 580), (575, 579, 553), (575, 572, 579), (572, 552, 579), (573, 578, 552), (573, 570, 578), (570, 551, 578), (571, 577, 551), (571, 568, 577), (568, 550, 577), (569, 576, 550), (569, 566, 576), (566, 554, 576), (574, 575, 553), (574, 565, 575), (565, 548, 575), (572, 573, 552), (572, 564, 573), (564, 547, 573), (570, 571, 551), (570, 562, 571), (562, 546, 571), (568, 569, 550), (568, 558, 569), (558, 545, 569), (566, 567, 554), (566, 559, 567), (559, 549, 567), (560, 565, 549), (560, 563, 565), (563, 548, 565), (563, 564, 548), (563, 561, 564), (561, 547, 564), (561, 562, 547), (561, 556, 562), (556, 546, 562), (559, 560, 549), (559, 557, 560), (557, 544, 560), (556, 558, 546), (556, 557, 558), (557, 545, 558), (586, 599, 598), (587, 599, 601), (586, 598, 603), (586, 603, 605), (586, 605, 602), (587, 601, 608), (588, 600, 610), (589, 604, 612), (590, 606, 614), (591, 607, 616), (587, 608, 611), (588, 610, 613), (589, 612, 615), (590, 614, 617), (591, 616, 609), (592, 618, 623), (593, 619, 625), (594, 620, 626), (595, 621, 627), (596, 622, 624), (624, 627, 597), (624, 622, 627), (622, 595, 627), (627, 626, 597), (627, 621, 626), (621, 594, 626), (626, 625, 597), (626, 620, 625), (620, 593, 625), (625, 623, 597), (625, 619, 623), (619, 592, 623), (623, 624, 597), (623, 618, 624), (618, 596, 624), (609, 622, 596), (609, 616, 622), (616, 595, 622), (617, 621, 595), (617, 614, 621), (614, 594, 621), (615, 620, 594), (615, 612, 620), (612, 593, 620), (613, 619, 593), (613, 610, 619), (610, 592, 619), (611, 618, 592), (611, 608, 618), (608, 596, 618), (616, 617, 595), (616, 607, 617), (607, 590, 617), (614, 615, 594), (614, 606, 615), (606, 589, 615), (612, 613, 593), (612, 604, 613), (604, 588, 613), (610, 611, 592), (610, 600, 611), (600, 587, 611), (608, 609, 596), (608, 601, 609), (601, 591, 609), (602, 607, 591), (602, 605, 607), (605, 590, 607), (605, 606, 590), (605, 603, 606), (603, 589, 606), (603, 604, 589), (603, 598, 604), (598, 588, 604), (601, 602, 591), (601, 599, 602), (599, 586, 602), (598, 600, 588), (598, 599, 600), (599, 587, 600), (657, 656, 655), (657, 667, 651), (656, 668, 655), (657, 655, 667), (656, 669, 653), (652, 657, 651), (650, 649, 665), (647, 654, 646), (651, 667, 642), (648, 665, 638), (652, 651, 666), (650, 665, 648), (647, 646, 659), (643, 651, 642), (639, 648, 638), (644, 637, 663), (640, 643, 635), (639, 660, 633), (632, 631, 658), (629, 635, 630), (628, 629, 658), (669, 656, 657), (636, 663, 632), (631, 628, 658), (668, 656, 654), (646, 639, 633), (631, 633, 628), (669, 657, 652), (640, 635, 661), (633, 660, 628), (669, 652, 650), (645, 663, 636), (628, 634, 629), (669, 650, 653), (634, 661, 629), (635, 662, 630), (665, 649, 641), (630, 636, 632), (632, 637, 631), (668, 654, 647), (646, 633, 659), (638, 634, 660), (667, 655, 645), (641, 661, 634), (643, 662, 635), (666, 651, 643), (642, 645, 636), (644, 647, 637), (664, 648, 639), (629, 630, 658), (637, 659, 631), (668, 647, 644), (649, 666, 640), (638, 641, 634), (667, 645, 642), (645, 655, 644), (642, 636, 662), (666, 643, 640), (653, 648, 664), (647, 659, 637), (662, 636, 630), (652, 666, 649), (630, 632, 658), (663, 637, 632), (639, 638, 660), (641, 640, 661), (664, 639, 646), (643, 642, 662), (645, 644, 663), (665, 641, 638), (655, 668, 644), (654, 664, 646), (659, 633, 631), (653, 650, 648), (641, 649, 640), (661, 635, 629), (654, 656, 653), (650, 652, 649), (660, 634, 628), (654, 653, 664)])
_uv = me_cube_001.uv_layers.new(name='UVMap')
_uv.uv.foreach_set('vector', [0.1236, 0.6106, 0.1389, 0.6071, 0.1429, 0.6325, 0.1277, 0.6363, 0.1389, 0.6071, 0.143, 0.6049, 0.1469, 0.6302, 0.1429, 0.6325, 0.1429, 0.6325, 0.1469, 0.6302, 0.243, 0.5384, 0.2397, 0.5417, 0.1277, 0.6363, 0.1429, 0.6325, 0.2397, 0.5417, 0.2227, 0.5514, 0.137, 0.78, 0.1361, 0.764, 0.129, 0.7708, 0.1276, 0.7839, 0.1335, 0.7459, 0.1219, 0.7653, 0.129, 0.7708, 0.1361, 0.764, 0.1131, 0.7883, 0.1276, 0.7839, 0.129, 0.7708, 0.1219, 0.7653, 0.1998, 0.6107, 0.2245, 0.6144, 0.2212, 0.6254, 0.2086, 0.6282, 0.2466, 0.6255, 0.2301, 0.6314, 0.2212, 0.6254, 0.2245, 0.6144, 0.2164, 0.6371, 0.2086, 0.6282, 0.2212, 0.6254, 0.2301, 0.6314, 0.09372, 0.6137, 0.105, 0.6132, 0.1091, 0.6387, 0.09816, 0.6392, 0.105, 0.6132, 0.1236, 0.6106, 0.1277, 0.6363, 0.1091, 0.6387, 0.1091, 0.6387, 0.1277, 0.6363, 0.2227, 0.5514, 0.1997, 0.5496, 0.09816, 0.6392, 0.1091, 0.6387, 0.1997, 0.5496, 0.1897, 0.5502, 0.1131, 0.6081, 0.09784, 0.6115, 0.1024, 0.6373, 0.1177, 0.6341, 0.09784, 0.6115, 0.09372, 0.6137, 0.09816, 0.6392, 0.1024, 0.6373, 0.1024, 0.6373, 0.09816, 0.6392, 0.1897, 0.5502, 0.195, 0.5501, 0.1177, 0.6341, 0.1024, 0.6373, 0.195, 0.5501, 0.2152, 0.5508, 0.143, 0.6049, 0.1317, 0.6054, 0.1359, 0.6307, 0.1469, 0.6302, 0.1317, 0.6054, 0.1131, 0.6081, 0.1177, 0.6341, 0.1359, 0.6307, 0.1359, 0.6307, 0.1177, 0.6341, 0.2152, 0.5508, 0.2328, 0.5386, 0.1469, 0.6302, 0.1359, 0.6307, 0.2328, 0.5386, 0.243, 0.5384, 0.1153, 0.5582, 0.1315, 0.5546, 0.1352, 0.5812, 0.1195, 0.5848, 0.1315, 0.5546, 0.1359, 0.5522, 0.1395, 0.5789, 0.1352, 0.5812, 0.1352, 0.5812, 0.1395, 0.5789, 0.143, 0.6049, 0.1389, 0.6071, 0.1195, 0.5848, 0.1352, 0.5812, 0.1389, 0.6071, 0.1236, 0.6106, 0.08368, 0.5616, 0.09564, 0.561, 0.1004, 0.5875, 0.08878, 0.588, 0.09564, 0.561, 0.1153, 0.5582, 0.1195, 0.5848, 0.1004, 0.5875, 0.1004, 0.5875, 0.1195, 0.5848, 0.1236, 0.6106, 0.105, 0.6132, 0.08878, 0.588, 0.1004, 0.5875, 0.105, 0.6132, 0.09372, 0.6137, 0.1043, 0.5556, 0.08804, 0.5592, 0.09301, 0.5857, 0.1088, 0.5822, 0.08804, 0.5592, 0.08368, 0.5616, 0.08878, 0.588, 0.09301, 0.5857, 0.09301, 0.5857, 0.08878, 0.588, 0.09372, 0.6137, 0.09784, 0.6115, 0.1088, 0.5822, 0.09301, 0.5857, 0.09784, 0.6115, 0.1131, 0.6081, 0.1359, 0.5522, 0.1239, 0.5527, 0.1279, 0.5794, 0.1395, 0.5789, 0.1239, 0.5527, 0.1043, 0.5556, 0.1088, 0.5822, 0.1279, 0.5794, 0.1279, 0.5794, 0.1088, 0.5822, 0.1131, 0.6081, 0.1317, 0.6054, 0.1395, 0.5789, 0.1279, 0.5794, 0.1317, 0.6054, 0.143, 0.6049, 0.1063, 0.5009, 0.1235, 0.4973, 0.1277, 0.5269, 0.111, 0.5306, 0.1235, 0.4973, 0.1282, 0.495, 0.1321, 0.5244, 0.1277, 0.5269, 0.1277, 0.5269, 0.1321, 0.5244, 0.1359, 0.5522, 0.1315, 0.5546, 0.111, 0.5306, 0.1277, 0.5269, 0.1315, 0.5546, 0.1153, 0.5582, 0.07269, 0.5044, 0.08537, 0.5038, 0.09069, 0.5335, 0.07838, 0.5341, 0.08537, 0.5038, 0.1063, 0.5009, 0.111, 0.5306, 0.09069, 0.5335, 0.09069, 0.5335, 0.111, 0.5306, 0.1153, 0.5582, 0.09564, 0.561, 0.07838, 0.5341, 0.09069, 0.5335, 0.09564, 0.561, 0.08368, 0.5616, 0.1227, 0.7304, 0.1351, 0.7352, 0.1256, 0.7543, 0.1109, 0.7508, 0.1351, 0.7352, 0.1442, 0.7404, 0.1382, 0.7585, 0.1256, 0.7543, 0.1256, 0.7543, 0.1382, 0.7585, 0.134, 0.7785, 0.1174, 0.7718, 0.1109, 0.7508, 0.1256, 0.7543, 0.1174, 0.7718, 0.09768, 0.7732, 0.1897, 0.5502, 0.1997, 0.5496, 0.1941, 0.5783, 0.1873, 0.5795, 0.1997, 0.5496, 0.2227, 0.5514, 0.2112, 0.5825, 0.1941, 0.5783, 0.1941, 0.5783, 0.2112, 0.5825, 0.1998, 0.6107, 0.1848, 0.604, 0.1873, 0.5795, 0.1941, 0.5783, 0.1848, 0.604, 0.1811, 0.6061, 0.09459, 0.4985, 0.07735, 0.5021, 0.08287, 0.5316, 0.09958, 0.5279, 0.07735, 0.5021, 0.07269, 0.5044, 0.07838, 0.5341, 0.08287, 0.5316, 0.08287, 0.5316, 0.07838, 0.5341, 0.08368, 0.5616, 0.08804, 0.5592, 0.09958, 0.5279, 0.08287, 0.5316, 0.08804, 0.5592, 0.1043, 0.5556, 0.2651, 0.5866, 0.2534, 0.5615, 0.2435, 0.5567, 0.2405, 0.5723, 0.243, 0.5384, 0.2328, 0.5386, 0.2435, 0.5567, 0.2534, 0.5615, 0.2152, 0.5508, 0.2405, 0.5723, 0.2435, 0.5567, 0.2328, 0.5386, 0.243, 0.5384, 0.2534, 0.5615, 0.2531, 0.5655, 0.2397, 0.5417, 0.2534, 0.5615, 0.2651, 0.5866, 0.2693, 0.5854, 0.2531, 0.5655, 0.2531, 0.5655, 0.2693, 0.5854, 0.264, 0.5921, 0.2443, 0.5748, 0.2397, 0.5417, 0.2531, 0.5655, 0.2443, 0.5748, 0.2227, 0.5514, 0.2152, 0.5508, 0.195, 0.5501, 0.194, 0.5835, 0.2118, 0.5901, 0.195, 0.5501, 0.1897, 0.5502, 0.1873, 0.5795, 0.194, 0.5835, 0.194, 0.5835, 0.1873, 0.5795, 0.1811, 0.6061, 0.1892, 0.614, 0.2118, 0.5901, 0.194, 0.5835, 0.1892, 0.614, 0.2078, 0.6258, 0.1282, 0.495, 0.1155, 0.4956, 0.1198, 0.525, 0.1321, 0.5244, 0.1155, 0.4956, 0.09459, 0.4985, 0.09958, 0.5279, 0.1198, 0.525, 0.1198, 0.525, 0.09958, 0.5279, 0.1043, 0.5556, 0.1239, 0.5527, 0.1321, 0.5244, 0.1198, 0.525, 0.1239, 0.5527, 0.1359, 0.5522, 0.09686, 0.4357, 0.1154, 0.433, 0.1192, 0.4654, 0.1013, 0.4686, 0.1154, 0.433, 0.1205, 0.4317, 0.124, 0.4635, 0.1192, 0.4654, 0.1192, 0.4654, 0.124, 0.4635, 0.1282, 0.495, 0.1235, 0.4973, 0.1013, 0.4686, 0.1192, 0.4654, 0.1235, 0.4973, 0.1063, 0.5009, 0.06107, 0.4392, 0.07454, 0.4382, 0.07969, 0.4714, 0.06661, 0.4722, 0.07454, 0.4382, 0.09686, 0.4357, 0.1013, 0.4686, 0.07969, 0.4714, 0.07969, 0.4714, 0.1013, 0.4686, 0.1063, 0.5009, 0.08537, 0.5038, 0.06661, 0.4722, 0.07969, 0.4714, 0.08537, 0.5038, 0.07269, 0.5044, 0.0847, 0.4351, 0.06617, 0.4378, 0.07148, 0.4702, 0.08936, 0.467, 0.06617, 0.4378, 0.06107, 0.4392, 0.06661, 0.4722, 0.07148, 0.4702, 0.07148, 0.4702, 0.06661, 0.4722, 0.07269, 0.5044, 0.07735, 0.5021, 0.08936, 0.467, 0.07148, 0.4702, 0.07735, 0.5021, 0.09459, 0.4985, 0.09768, 0.7732, 0.1174, 0.7718, 0.1138, 0.7812, 0.1027, 0.7852, 0.134, 0.7785, 0.1226, 0.7873, 0.1138, 0.7812, 0.1174, 0.7718, 0.1113, 0.7931, 0.1027, 0.7852, 0.1138, 0.7812, 0.1226, 0.7873, 0.1205, 0.4317, 0.107, 0.4326, 0.111, 0.4642, 0.124, 0.4635, 0.107, 0.4326, 0.0847, 0.4351, 0.08936, 0.467, 0.111, 0.4642, 0.111, 0.4642, 0.08936, 0.467, 0.09459, 0.4985, 0.1155, 0.4956, 0.124, 0.4635, 0.111, 0.4642, 0.1155, 0.4956, 0.1282, 0.495, 0.4129, 0.7391, 0.4119, 0.7425, 0.4238, 0.7382, 0.4218, 0.7343, 0.4119, 0.7425, 0.4116, 0.7402, 0.4202, 0.7356, 0.4238, 0.7382, 0.4238, 0.7382, 0.4202, 0.7356, 0.4266, 0.7277, 0.4302, 0.7273, 0.4218, 0.7343, 0.4238, 0.7382, 0.4302, 0.7273, 0.4279, 0.7266, 0.264, 0.5921, 0.2554, 0.6076, 0.2334, 0.5942, 0.2443, 0.5748, 0.2554, 0.6076, 0.2466, 0.6255, 0.2245, 0.6144, 0.2334, 0.5942, 0.2334, 0.5942, 0.2245, 0.6144, 0.1998, 0.6107, 0.2112, 0.5825, 0.2443, 0.5748, 0.2334, 0.5942, 0.2112, 0.5825, 0.2227, 0.5514, 0.06244, 0.8562, 0.06303, 0.8586, 0.0527, 0.8559, 0.05463, 0.853, 0.06303, 0.8586, 0.06244, 0.8562, 0.05463, 0.853, 0.0527, 0.8559, 0.0527, 0.8559, 0.05463, 0.853, 0.04867, 0.847, 0.04624, 0.8474, 0.05463, 0.853, 0.0527, 0.8559, 0.04624, 0.8474, 0.04867, 0.847, 0.1511, 0.8547, 0.1532, 0.8557, 0.1442, 0.8612, 0.1435, 0.8582, 0.1532, 0.8557, 0.1511, 0.8547, 0.1435, 0.8582, 0.1442, 0.8612, 0.1442, 0.8612, 0.1435, 0.8582, 0.1351, 0.8587, 0.1337, 0.8607, 0.1435, 0.8582, 0.1442, 0.8612, 0.1337, 0.8607, 0.1351, 0.8587, 0.2651, 0.5866, 0.2405, 0.5723, 0.2359, 0.5989, 0.2599, 0.6082, 0.2405, 0.5723, 0.2152, 0.5508, 0.2118, 0.5901, 0.2359, 0.5989, 0.2359, 0.5989, 0.2118, 0.5901, 0.2078, 0.6258, 0.2327, 0.6228, 0.2599, 0.6082, 0.2359, 0.5989, 0.2327, 0.6228, 0.2541, 0.6254, 0.07257, 0.06383, 0.04867, 0.06499, 0.06574, 0.0653, 0.09125, 0.0638, 0.04867, 0.06499, 0.0313, 0.06627, 0.04023, 0.06681, 0.06574, 0.0653, 0.06574, 0.0653, 0.04023, 0.06681, 0.05891, 0.06677, 0.08281, 0.06561, 0.09125, 0.0638, 0.06574, 0.0653, 0.08281, 0.06561, 0.1002, 0.06433, 0.1132, 0.7316, 0.1142, 0.729, 0.1031, 0.7497, 0.1035, 0.752, 0.1142, 0.729, 0.1227, 0.7304, 0.1109, 0.7508, 0.1031, 0.7497, 0.1031, 0.7497, 0.1109, 0.7508, 0.09768, 0.7732, 0.09112, 0.7703, 0.1035, 0.752, 0.1031, 0.7497, 0.09112, 0.7703, 0.09318, 0.7724, 0.2541, 0.6254, 0.2327, 0.6228, 0.2328, 0.6328, 0.2508, 0.632, 0.2327, 0.6228, 0.2078, 0.6258, 0.2159, 0.6386, 0.2328, 0.6328, 0.2328, 0.6328, 0.2159, 0.6386, 0.2164, 0.6371, 0.2301, 0.6314, 0.2508, 0.632, 0.2328, 0.6328, 0.2301, 0.6314, 0.2466, 0.6255, 0.1335, 0.7459, 0.1209, 0.7376, 0.1113, 0.758, 0.1219, 0.7653, 0.1209, 0.7376, 0.1132, 0.7316, 0.1035, 0.752, 0.1113, 0.758, 0.1113, 0.758, 0.1035, 0.752, 0.09318, 0.7724, 0.1015, 0.7784, 0.1219, 0.7653, 0.1113, 0.758, 0.1015, 0.7784, 0.1131, 0.7883, 0.1442, 0.7404, 0.1437, 0.7432, 0.1411, 0.7607, 0.1382, 0.7585, 0.1437, 0.7432, 0.1335, 0.7459, 0.1361, 0.764, 0.1411, 0.7607, 0.1411, 0.7607, 0.1361, 0.764, 0.137, 0.78, 0.1406, 0.7781, 0.1382, 0.7585, 0.1411, 0.7607, 0.1406, 0.7781, 0.134, 0.7785, 0.1414, 0.6695, 0.1432, 0.6667, 0.1352, 0.6823, 0.1334, 0.6851, 0.1432, 0.6667, 0.1525, 0.6697, 0.1445, 0.6846, 0.1352, 0.6823, 0.1352, 0.6823, 0.1445, 0.6846, 0.1377, 0.6994, 0.1285, 0.6976, 0.1334, 0.6851, 0.1352, 0.6823, 0.1285, 0.6976, 0.1267, 0.7004, 0.1525, 0.6697, 0.1646, 0.6773, 0.1566, 0.6913, 0.1445, 0.6846, 0.1646, 0.6773, 0.1725, 0.6848, 0.1645, 0.6981, 0.1566, 0.6913, 0.1566, 0.6913, 0.1645, 0.6981, 0.1574, 0.7117, 0.1496, 0.7054, 0.1445, 0.6846, 0.1566, 0.6913, 0.1496, 0.7054, 0.1377, 0.6994, 0.1725, 0.6848, 0.1707, 0.6875, 0.1627, 0.7009, 0.1645, 0.6981, 0.1707, 0.6875, 0.1614, 0.6846, 0.1534, 0.6986, 0.1627, 0.7009, 0.1627, 0.7009, 0.1534, 0.6986, 0.1464, 0.7126, 0.1556, 0.7144, 0.1645, 0.6981, 0.1627, 0.7009, 0.1556, 0.7144, 0.1574, 0.7117, 0.1614, 0.6846, 0.1493, 0.677, 0.1413, 0.6919, 0.1534, 0.6986, 0.1493, 0.677, 0.1414, 0.6695, 0.1334, 0.6851, 0.1413, 0.6919, 0.1413, 0.6919, 0.1334, 0.6851, 0.1267, 0.7004, 0.1345, 0.7067, 0.1534, 0.6986, 0.1413, 0.6919, 0.1345, 0.7067, 0.1464, 0.7126, 0.1267, 0.7004, 0.1285, 0.6976, 0.1222, 0.7123, 0.1205, 0.715, 0.1285, 0.6976, 0.1377, 0.6994, 0.1311, 0.7139, 0.1222, 0.7123, 0.1222, 0.7123, 0.1311, 0.7139, 0.1227, 0.7304, 0.1142, 0.729, 0.1205, 0.715, 0.1222, 0.7123, 0.1142, 0.729, 0.1132, 0.7316, 0.1377, 0.6994, 0.1496, 0.7054, 0.1429, 0.7193, 0.1311, 0.7139, 0.1496, 0.7054, 0.1574, 0.7117, 0.1507, 0.7252, 0.1429, 0.7193, 0.1429, 0.7193, 0.1507, 0.7252, 0.1442, 0.7404, 0.1351, 0.7352, 0.1311, 0.7139, 0.1429, 0.7193, 0.1351, 0.7352, 0.1227, 0.7304, 0.1574, 0.7117, 0.1556, 0.7144, 0.149, 0.728, 0.1507, 0.7252, 0.1556, 0.7144, 0.1464, 0.7126, 0.14, 0.7267, 0.149, 0.728, 0.149, 0.728, 0.14, 0.7267, 0.1335, 0.7459, 0.1437, 0.7432, 0.1507, 0.7252, 0.149, 0.728, 0.1437, 0.7432, 0.1442, 0.7404, 0.1464, 0.7126, 0.1345, 0.7067, 0.1282, 0.721, 0.14, 0.7267, 0.1345, 0.7067, 0.1267, 0.7004, 0.1205, 0.715, 0.1282, 0.721, 0.1282, 0.721, 0.1205, 0.715, 0.1132, 0.7316, 0.1209, 0.7376, 0.14, 0.7267, 0.1282, 0.721, 0.1209, 0.7376, 0.1335, 0.7459, 0.3014, 0.6123, 0.3019, 0.6076, 0.286, 0.5986, 0.2851, 0.6032, 0.3019, 0.6076, 0.2978, 0.6127, 0.2817, 0.604, 0.286, 0.5986, 0.286, 0.5986, 0.2817, 0.604, 0.264, 0.5921, 0.2693, 0.5854, 0.2851, 0.6032, 0.286, 0.5986, 0.2693, 0.5854, 0.2651, 0.5866, 0.2978, 0.6127, 0.2909, 0.6257, 0.2744, 0.6177, 0.2817, 0.604, 0.2909, 0.6257, 0.2854, 0.6387, 0.2686, 0.6314, 0.2744, 0.6177, 0.2744, 0.6177, 0.2686, 0.6314, 0.2466, 0.6255, 0.2554, 0.6076, 0.2817, 0.604, 0.2744, 0.6177, 0.2554, 0.6076, 0.264, 0.5921, 0.2854, 0.6387, 0.2849, 0.6434, 0.2684, 0.6364, 0.2686, 0.6314, 0.2849, 0.6434, 0.289, 0.6383, 0.2725, 0.6311, 0.2684, 0.6364, 0.2684, 0.6364, 0.2725, 0.6311, 0.2541, 0.6254, 0.2508, 0.632, 0.2686, 0.6314, 0.2684, 0.6364, 0.2508, 0.632, 0.2466, 0.6255, 0.289, 0.6383, 0.2958, 0.6252, 0.2794, 0.6172, 0.2725, 0.6311, 0.2958, 0.6252, 0.3014, 0.6123, 0.2851, 0.6032, 0.2794, 0.6172, 0.2794, 0.6172, 0.2851, 0.6032, 0.2651, 0.5866, 0.2599, 0.6082, 0.2725, 0.6311, 0.2794, 0.6172, 0.2599, 0.6082, 0.2541, 0.6254, 0.3324, 0.6282, 0.3331, 0.6239, 0.3175, 0.6157, 0.3169, 0.6203, 0.3331, 0.6239, 0.3291, 0.6287, 0.3135, 0.6206, 0.3175, 0.6157, 0.3175, 0.6157, 0.3135, 0.6206, 0.2978, 0.6127, 0.3019, 0.6076, 0.3169, 0.6203, 0.3175, 0.6157, 0.3019, 0.6076, 0.3014, 0.6123, 0.3291, 0.6287, 0.3222, 0.6409, 0.3067, 0.6334, 0.3135, 0.6206, 0.3222, 0.6409, 0.3165, 0.6529, 0.3012, 0.6459, 0.3067, 0.6334, 0.3067, 0.6334, 0.3012, 0.6459, 0.2854, 0.6387, 0.2909, 0.6257, 0.3135, 0.6206, 0.3067, 0.6334, 0.2909, 0.6257, 0.2978, 0.6127, 0.3165, 0.6529, 0.3158, 0.6572, 0.3007, 0.6505, 0.3012, 0.6459, 0.3158, 0.6572, 0.3198, 0.6525, 0.3047, 0.6456, 0.3007, 0.6505, 0.3007, 0.6505, 0.3047, 0.6456, 0.289, 0.6383, 0.2849, 0.6434, 0.3012, 0.6459, 0.3007, 0.6505, 0.2849, 0.6434, 0.2854, 0.6387, 0.3198, 0.6525, 0.3267, 0.6403, 0.3115, 0.6328, 0.3047, 0.6456, 0.3267, 0.6403, 0.3324, 0.6282, 0.3169, 0.6203, 0.3115, 0.6328, 0.3115, 0.6328, 0.3169, 0.6203, 0.3014, 0.6123, 0.2958, 0.6252, 0.3047, 0.6456, 0.3115, 0.6328, 0.2958, 0.6252, 0.289, 0.6383, 0.3628, 0.6468, 0.3645, 0.6434, 0.3491, 0.6327, 0.3479, 0.6366, 0.3645, 0.6434, 0.3603, 0.6477, 0.345, 0.6372, 0.3491, 0.6327, 0.3491, 0.6327, 0.345, 0.6372, 0.3291, 0.6287, 0.3331, 0.6239, 0.3479, 0.6366, 0.3491, 0.6327, 0.3331, 0.6239, 0.3324, 0.6282, 0.3603, 0.6477, 0.3519, 0.6581, 0.3375, 0.6486, 0.345, 0.6372, 0.3519, 0.6581, 0.3444, 0.6683, 0.331, 0.6598, 0.3375, 0.6486, 0.3375, 0.6486, 0.331, 0.6598, 0.3165, 0.6529, 0.3222, 0.6409, 0.345, 0.6372, 0.3375, 0.6486, 0.3222, 0.6409, 0.3291, 0.6287, 0.3444, 0.6683, 0.3426, 0.6717, 0.3299, 0.6638, 0.331, 0.6598, 0.3426, 0.6717, 0.3469, 0.6674, 0.3339, 0.6592, 0.3299, 0.6638, 0.3299, 0.6638, 0.3339, 0.6592, 0.3198, 0.6525, 0.3158, 0.6572, 0.331, 0.6598, 0.3299, 0.6638, 0.3158, 0.6572, 0.3165, 0.6529, 0.3469, 0.6674, 0.3553, 0.6569, 0.3415, 0.6478, 0.3339, 0.6592, 0.3553, 0.6569, 0.3628, 0.6468, 0.3479, 0.6366, 0.3415, 0.6478, 0.3415, 0.6478, 0.3479, 0.6366, 0.3324, 0.6282, 0.3267, 0.6403, 0.3339, 0.6592, 0.3415, 0.6478, 0.3267, 0.6403, 0.3198, 0.6525, 0.1074, 0.1752, 0.09068, 0.1768, 0.09229, 0.21, 0.1085, 0.2085, 0.09068, 0.1768, 0.06281, 0.1785, 0.06533, 0.2119, 0.09229, 0.21, 0.09229, 0.21, 0.06533, 0.2119, 0.0682, 0.2471, 0.09442, 0.2451, 0.1085, 0.2085, 0.09229, 0.21, 0.09442, 0.2451, 0.1101, 0.2436, 0.06281, 0.1785, 0.03956, 0.1794, 0.04283, 0.2131, 0.06533, 0.2119, 0.03956, 0.1794, 0.03303, 0.179, 0.03651, 0.2129, 0.04283, 0.2131, 0.04283, 0.2131, 0.03651, 0.2129, 0.0402, 0.2485, 0.04634, 0.2485, 0.06533, 0.2119, 0.04283, 0.2131, 0.04634, 0.2485, 0.0682, 0.2471, 0.03303, 0.179, 0.04972, 0.1775, 0.05268, 0.2114, 0.03651, 0.2129, 0.04972, 0.1775, 0.07759, 0.1758, 0.07965, 0.2095, 0.05268, 0.2114, 0.05268, 0.2114, 0.07965, 0.2095, 0.08214, 0.2449, 0.05592, 0.2469, 0.03651, 0.2129, 0.05268, 0.2114, 0.05592, 0.2469, 0.0402, 0.2485, 0.07759, 0.1758, 0.1008, 0.1749, 0.1021, 0.2083, 0.07965, 0.2095, 0.1008, 0.1749, 0.1074, 0.1752, 0.1085, 0.2085, 0.1021, 0.2083, 0.1021, 0.2083, 0.1085, 0.2085, 0.1101, 0.2436, 0.104, 0.2436, 0.07965, 0.2095, 0.1021, 0.2083, 0.104, 0.2436, 0.08214, 0.2449, 0.1101, 0.2436, 0.09442, 0.2451, 0.09653, 0.2788, 0.1118, 0.2773, 0.09442, 0.2451, 0.0682, 0.2471, 0.07099, 0.2808, 0.09653, 0.2788, 0.09653, 0.2788, 0.07099, 0.2808, 0.07365, 0.313, 0.09854, 0.311, 0.1118, 0.2773, 0.09653, 0.2788, 0.09854, 0.311, 0.1135, 0.3095, 0.0682, 0.2471, 0.04634, 0.2485, 0.0497, 0.2822, 0.07099, 0.2808, 0.04634, 0.2485, 0.0402, 0.2485, 0.04373, 0.2823, 0.0497, 0.2822, 0.0497, 0.2822, 0.04373, 0.2823, 0.04708, 0.3145, 0.0529, 0.3144, 0.07099, 0.2808, 0.0497, 0.2822, 0.0529, 0.3144, 0.07365, 0.313, 0.0402, 0.2485, 0.05592, 0.2469, 0.05904, 0.2808, 0.04373, 0.2823, 0.05592, 0.2469, 0.08214, 0.2449, 0.08457, 0.2788, 0.05904, 0.2808, 0.05904, 0.2808, 0.08457, 0.2788, 0.08689, 0.311, 0.062, 0.313, 0.04373, 0.2823, 0.05904, 0.2808, 0.062, 0.313, 0.04708, 0.3145, 0.08214, 0.2449, 0.104, 0.2436, 0.1059, 0.2773, 0.08457, 0.2788, 0.104, 0.2436, 0.1101, 0.2436, 0.1118, 0.2773, 0.1059, 0.2773, 0.1059, 0.2773, 0.1118, 0.2773, 0.1135, 0.3095, 0.1076, 0.3096, 0.08457, 0.2788, 0.1059, 0.2773, 0.1076, 0.3096, 0.08689, 0.311, 0.1135, 0.3095, 0.09854, 0.311, 0.1005, 0.3423, 0.115, 0.3409, 0.09854, 0.311, 0.07365, 0.313, 0.07624, 0.3443, 0.1005, 0.3423, 0.1005, 0.3423, 0.07624, 0.3443, 0.07875, 0.3747, 0.1024, 0.3727, 0.115, 0.3409, 0.1005, 0.3423, 0.1024, 0.3727, 0.1166, 0.3714, 0.07365, 0.313, 0.0529, 0.3144, 0.05601, 0.3456, 0.07624, 0.3443, 0.0529, 0.3144, 0.04708, 0.3145, 0.05034, 0.3457, 0.05601, 0.3456, 0.05601, 0.3456, 0.05034, 0.3457, 0.05355, 0.3766, 0.05906, 0.3763, 0.07624, 0.3443, 0.05601, 0.3456, 0.05906, 0.3763, 0.07875, 0.3747, 0.04708, 0.3145, 0.062, 0.313, 0.06489, 0.3443, 0.05034, 0.3457, 0.062, 0.313, 0.08689, 0.311, 0.08915, 0.3423, 0.06489, 0.3443, 0.06489, 0.3443, 0.08915, 0.3423, 0.09137, 0.3732, 0.06774, 0.3752, 0.05034, 0.3457, 0.06489, 0.3443, 0.06774, 0.3752, 0.05355, 0.3766, 0.08689, 0.311, 0.1076, 0.3096, 0.1094, 0.341, 0.08915, 0.3423, 0.1076, 0.3096, 0.1135, 0.3095, 0.115, 0.3409, 0.1094, 0.341, 0.1094, 0.341, 0.115, 0.3409, 0.1166, 0.3714, 0.1111, 0.3717, 0.08915, 0.3423, 0.1094, 0.341, 0.1111, 0.3717, 0.09137, 0.3732, 0.1166, 0.3714, 0.1024, 0.3727, 0.1043, 0.4024, 0.1182, 0.4012, 0.1024, 0.3727, 0.07875, 0.3747, 0.08134, 0.4046, 0.1043, 0.4024, 0.1043, 0.4024, 0.08134, 0.4046, 0.0847, 0.4351, 0.107, 0.4326, 0.1182, 0.4012, 0.1043, 0.4024, 0.107, 0.4326, 0.1205, 0.4317, 0.07875, 0.3747, 0.05906, 0.3763, 0.06221, 0.4067, 0.08134, 0.4046, 0.05906, 0.3763, 0.05355, 0.3766, 0.05689, 0.4074, 0.06221, 0.4067, 0.06221, 0.4067, 0.05689, 0.4074, 0.06107, 0.4392, 0.06617, 0.4378, 0.08134, 0.4046, 0.06221, 0.4067, 0.06617, 0.4378, 0.0847, 0.4351, 0.05355, 0.3766, 0.06774, 0.3752, 0.07072, 0.4062, 0.05689, 0.4074, 0.06774, 0.3752, 0.09137, 0.3732, 0.09372, 0.404, 0.07072, 0.4062, 0.07072, 0.4062, 0.09372, 0.404, 0.09686, 0.4357, 0.07454, 0.4382, 0.05689, 0.4074, 0.07072, 0.4062, 0.07454, 0.4382, 0.06107, 0.4392, 0.09137, 0.3732, 0.1111, 0.3717, 0.1128, 0.402, 0.09372, 0.404, 0.1111, 0.3717, 0.1166, 0.3714, 0.1182, 0.4012, 0.1128, 0.402, 0.1128, 0.402, 0.1182, 0.4012, 0.1205, 0.4317, 0.1154, 0.433, 0.09372, 0.404, 0.1128, 0.402, 0.1154, 0.433, 0.09686, 0.4357, 0.1002, 0.06433, 0.08281, 0.06561, 0.08886, 0.06691, 0.1075, 0.06532, 0.08281, 0.06561, 0.05891, 0.06677, 0.05751, 0.06827, 0.08886, 0.06691, 0.08886, 0.06691, 0.05751, 0.06827, 0.05806, 0.07653, 0.08836, 0.07521, 0.1075, 0.06532, 0.08886, 0.06691, 0.08836, 0.07521, 0.1065, 0.07367, 0.05891, 0.06677, 0.04023, 0.06681, 0.0313, 0.06853, 0.05751, 0.06827, 0.04023, 0.06681, 0.0313, 0.06627, 0.02405, 0.06766, 0.0313, 0.06853, 0.0313, 0.06853, 0.02405, 0.06766, 0.02565, 0.07594, 0.03277, 0.07677, 0.05751, 0.06827, 0.0313, 0.06853, 0.03277, 0.07677, 0.05806, 0.07653, 0.0313, 0.06627, 0.04867, 0.06499, 0.04271, 0.06607, 0.02405, 0.06766, 0.04867, 0.06499, 0.07257, 0.06383, 0.07405, 0.06471, 0.04271, 0.06607, 0.04271, 0.06607, 0.07405, 0.06471, 0.07409, 0.07308, 0.04379, 0.0744, 0.02405, 0.06766, 0.04271, 0.06607, 0.04379, 0.0744, 0.02565, 0.07594, 0.07257, 0.06383, 0.09125, 0.0638, 0.1003, 0.06445, 0.07405, 0.06471, 0.09125, 0.0638, 0.1002, 0.06433, 0.1075, 0.06532, 0.1003, 0.06445, 0.1003, 0.06445, 0.1075, 0.06532, 0.1065, 0.07367, 0.09938, 0.07284, 0.07405, 0.06471, 0.1003, 0.06445, 0.09938, 0.07284, 0.07409, 0.07308, 0.1065, 0.07367, 0.08836, 0.07521, 0.08849, 0.09525, 0.1062, 0.09374, 0.08836, 0.07521, 0.05806, 0.07653, 0.05898, 0.09654, 0.08849, 0.09525, 0.08849, 0.09525, 0.05898, 0.09654, 0.0599, 0.1229, 0.08942, 0.1216, 0.1062, 0.09374, 0.08849, 0.09525, 0.08942, 0.1216, 0.1071, 0.12, 0.05806, 0.07653, 0.03277, 0.07677, 0.03434, 0.0968, 0.05898, 0.09654, 0.03277, 0.07677, 0.02565, 0.07594, 0.0274, 0.096, 0.03434, 0.0968, 0.03434, 0.0968, 0.0274, 0.096, 0.02833, 0.1225, 0.03527, 0.1233, 0.05898, 0.09654, 0.03434, 0.0968, 0.03527, 0.1233, 0.0599, 0.1229, 0.02565, 0.07594, 0.04379, 0.0744, 0.04508, 0.09449, 0.0274, 0.096, 0.04379, 0.0744, 0.07409, 0.07308, 0.07459, 0.0932, 0.04508, 0.09449, 0.04508, 0.09449, 0.07459, 0.0932, 0.07552, 0.1197, 0.04601, 0.121, 0.0274, 0.096, 0.04508, 0.09449, 0.04601, 0.121, 0.02833, 0.1225, 0.07409, 0.07308, 0.09938, 0.07284, 0.09922, 0.09295, 0.07459, 0.0932, 0.09938, 0.07284, 0.1065, 0.07367, 0.1062, 0.09374, 0.09922, 0.09295, 0.09922, 0.09295, 0.1062, 0.09374, 0.1071, 0.12, 0.1002, 0.1193, 0.07459, 0.0932, 0.09922, 0.09295, 0.1002, 0.1193, 0.07552, 0.1197, 0.1071, 0.12, 0.08942, 0.1216, 0.08996, 0.1481, 0.1073, 0.1466, 0.08942, 0.1216, 0.0599, 0.1229, 0.06107, 0.1497, 0.08996, 0.1481, 0.08996, 0.1481, 0.06107, 0.1497, 0.06281, 0.1785, 0.09068, 0.1768, 0.1073, 0.1466, 0.08996, 0.1481, 0.09068, 0.1768, 0.1074, 0.1752, 0.0599, 0.1229, 0.03527, 0.1233, 0.03697, 0.1502, 0.06107, 0.1497, 0.03527, 0.1233, 0.02833, 0.1225, 0.03018, 0.1497, 0.03697, 0.1502, 0.03697, 0.1502, 0.03018, 0.1497, 0.03303, 0.179, 0.03956, 0.1794, 0.06107, 0.1497, 0.03697, 0.1502, 0.03956, 0.1794, 0.06281, 0.1785, 0.02833, 0.1225, 0.04601, 0.121, 0.04749, 0.1481, 0.03018, 0.1497, 0.04601, 0.121, 0.07552, 0.1197, 0.07637, 0.1466, 0.04749, 0.1481, 0.04749, 0.1481, 0.07637, 0.1466, 0.07759, 0.1758, 0.04972, 0.1775, 0.03018, 0.1497, 0.04749, 0.1481, 0.04972, 0.1775, 0.03303, 0.179, 0.07552, 0.1197, 0.1002, 0.1193, 0.1005, 0.146, 0.07637, 0.1466, 0.1002, 0.1193, 0.1071, 0.12, 0.1073, 0.1466, 0.1005, 0.146, 0.1005, 0.146, 0.1073, 0.1466, 0.1074, 0.1752, 0.1008, 0.1749, 0.07637, 0.1466, 0.1005, 0.146, 0.1008, 0.1749, 0.07759, 0.1758, 0.134, 0.7785, 0.1406, 0.7781, 0.1427, 0.7931, 0.1387, 0.7943, 0.1406, 0.7781, 0.137, 0.78, 0.139, 0.7944, 0.1427, 0.7931, 0.1427, 0.7931, 0.139, 0.7944, 0.142, 0.8076, 0.1459, 0.8066, 0.1387, 0.7943, 0.1427, 0.7931, 0.1459, 0.8066, 0.142, 0.8076, 0.137, 0.78, 0.1276, 0.7839, 0.1289, 0.7975, 0.139, 0.7944, 0.1276, 0.7839, 0.1131, 0.7883, 0.1185, 0.8007, 0.1289, 0.7975, 0.1289, 0.7975, 0.1185, 0.8007, 0.1212, 0.8132, 0.1316, 0.8104, 0.139, 0.7944, 0.1289, 0.7975, 0.1316, 0.8104, 0.142, 0.8076, 0.1131, 0.7883, 0.1107, 0.7968, 0.1147, 0.8025, 0.1185, 0.8007, 0.1107, 0.7968, 0.1113, 0.7931, 0.1182, 0.8012, 0.1147, 0.8025, 0.1147, 0.8025, 0.1182, 0.8012, 0.1212, 0.8132, 0.1172, 0.8143, 0.1185, 0.8007, 0.1147, 0.8025, 0.1172, 0.8143, 0.1212, 0.8132, 0.1113, 0.7931, 0.1226, 0.7873, 0.1284, 0.7978, 0.1182, 0.8012, 0.1226, 0.7873, 0.134, 0.7785, 0.1387, 0.7943, 0.1284, 0.7978, 0.1284, 0.7978, 0.1387, 0.7943, 0.142, 0.8076, 0.1316, 0.8104, 0.1182, 0.8012, 0.1284, 0.7978, 0.1316, 0.8104, 0.1212, 0.8132, 0.142, 0.8076, 0.1459, 0.8066, 0.1493, 0.8198, 0.1453, 0.8208, 0.1459, 0.8066, 0.142, 0.8076, 0.1453, 0.8208, 0.1493, 0.8198, 0.1493, 0.8198, 0.1453, 0.8208, 0.1487, 0.8341, 0.1527, 0.8331, 0.1453, 0.8208, 0.1493, 0.8198, 0.1527, 0.8331, 0.1487, 0.8341, 0.142, 0.8076, 0.1316, 0.8104, 0.1347, 0.8235, 0.1453, 0.8208, 0.1316, 0.8104, 0.1212, 0.8132, 0.1241, 0.8262, 0.1347, 0.8235, 0.1347, 0.8235, 0.1241, 0.8262, 0.1274, 0.8395, 0.138, 0.8368, 0.1453, 0.8208, 0.1347, 0.8235, 0.138, 0.8368, 0.1487, 0.8341, 0.1212, 0.8132, 0.1172, 0.8143, 0.1201, 0.8272, 0.1241, 0.8262, 0.1172, 0.8143, 0.1212, 0.8132, 0.1241, 0.8262, 0.1201, 0.8272, 0.1201, 0.8272, 0.1241, 0.8262, 0.1274, 0.8395, 0.1234, 0.8405, 0.1241, 0.8262, 0.1201, 0.8272, 0.1234, 0.8405, 0.1274, 0.8395, 0.1212, 0.8132, 0.1316, 0.8104, 0.1347, 0.8235, 0.1241, 0.8262, 0.1316, 0.8104, 0.142, 0.8076, 0.1453, 0.8208, 0.1347, 0.8235, 0.1347, 0.8235, 0.1453, 0.8208, 0.1487, 0.8341, 0.138, 0.8368, 0.1241, 0.8262, 0.1347, 0.8235, 0.138, 0.8368, 0.1274, 0.8395, 0.1487, 0.8341, 0.1527, 0.8331, 0.1553, 0.8458, 0.1514, 0.8466, 0.1527, 0.8331, 0.1487, 0.8341, 0.1514, 0.8466, 0.1553, 0.8458, 0.1553, 0.8458, 0.1514, 0.8466, 0.1511, 0.8547, 0.1532, 0.8557, 0.1514, 0.8466, 0.1553, 0.8458, 0.1532, 0.8557, 0.1511, 0.8547, 0.1487, 0.8341, 0.138, 0.8368, 0.1412, 0.8494, 0.1514, 0.8466, 0.138, 0.8368, 0.1274, 0.8395, 0.131, 0.8518, 0.1412, 0.8494, 0.1412, 0.8494, 0.131, 0.8518, 0.1351, 0.8587, 0.1435, 0.8582, 0.1514, 0.8466, 0.1412, 0.8494, 0.1435, 0.8582, 0.1511, 0.8547, 0.1274, 0.8395, 0.1234, 0.8405, 0.1272, 0.8529, 0.131, 0.8518, 0.1234, 0.8405, 0.1274, 0.8395, 0.131, 0.8518, 0.1272, 0.8529, 0.1272, 0.8529, 0.131, 0.8518, 0.1351, 0.8587, 0.1337, 0.8607, 0.131, 0.8518, 0.1272, 0.8529, 0.1337, 0.8607, 0.1351, 0.8587, 0.1274, 0.8395, 0.138, 0.8368, 0.1412, 0.8494, 0.131, 0.8518, 0.138, 0.8368, 0.1487, 0.8341, 0.1514, 0.8466, 0.1412, 0.8494, 0.1412, 0.8494, 0.1514, 0.8466, 0.1511, 0.8547, 0.1435, 0.8582, 0.131, 0.8518, 0.1412, 0.8494, 0.1435, 0.8582, 0.1351, 0.8587, 0.07573, 0.8014, 0.07239, 0.7992, 0.081, 0.7862, 0.08441, 0.7886, 0.07239, 0.7992, 0.07573, 0.8014, 0.08406, 0.7883, 0.081, 0.7862, 0.081, 0.7862, 0.08406, 0.7883, 0.09318, 0.7724, 0.09112, 0.7703, 0.08441, 0.7886, 0.081, 0.7862, 0.09112, 0.7703, 0.09768, 0.7732, 0.07573, 0.8014, 0.08466, 0.8074, 0.09266, 0.7942, 0.08406, 0.7883, 0.08466, 0.8074, 0.09358, 0.8134, 0.1014, 0.8005, 0.09266, 0.7942, 0.09266, 0.7942, 0.1014, 0.8005, 0.1131, 0.7883, 0.1015, 0.7784, 0.08406, 0.7883, 0.09266, 0.7942, 0.1015, 0.7784, 0.09318, 0.7724, 0.09358, 0.8134, 0.09692, 0.8156, 0.1042, 0.8033, 0.1014, 0.8005, 0.09692, 0.8156, 0.09358, 0.8134, 0.1012, 0.801, 0.1042, 0.8033, 0.1042, 0.8033, 0.1012, 0.801, 0.1113, 0.7931, 0.1107, 0.7968, 0.1014, 0.8005, 0.1042, 0.8033, 0.1107, 0.7968, 0.1131, 0.7883, 0.09358, 0.8134, 0.08466, 0.8074, 0.09278, 0.7949, 0.1012, 0.801, 0.08466, 0.8074, 0.07573, 0.8014, 0.08441, 0.7886, 0.09278, 0.7949, 0.09278, 0.7949, 0.08441, 0.7886, 0.09768, 0.7732, 0.1027, 0.7852, 0.1012, 0.801, 0.09278, 0.7949, 0.1027, 0.7852, 0.1113, 0.7931, 0.05902, 0.8266, 0.05558, 0.8243, 0.064, 0.8117, 0.06742, 0.814, 0.05558, 0.8243, 0.05902, 0.8266, 0.06742, 0.814, 0.064, 0.8117, 0.064, 0.8117, 0.06742, 0.814, 0.07573, 0.8014, 0.07239, 0.7992, 0.06742, 0.814, 0.064, 0.8117, 0.07239, 0.7992, 0.07573, 0.8014, 0.05902, 0.8266, 0.06816, 0.8327, 0.07652, 0.8201, 0.06742, 0.814, 0.06816, 0.8327, 0.07731, 0.8388, 0.08562, 0.8261, 0.07652, 0.8201, 0.07652, 0.8201, 0.08562, 0.8261, 0.09358, 0.8134, 0.08466, 0.8074, 0.06742, 0.814, 0.07652, 0.8201, 0.08466, 0.8074, 0.07573, 0.8014, 0.07731, 0.8388, 0.08074, 0.8411, 0.08903, 0.8284, 0.08562, 0.8261, 0.08074, 0.8411, 0.07731, 0.8388, 0.08562, 0.8261, 0.08903, 0.8284, 0.08903, 0.8284, 0.08562, 0.8261, 0.09358, 0.8134, 0.09692, 0.8156, 0.08562, 0.8261, 0.08903, 0.8284, 0.09692, 0.8156, 0.09358, 0.8134, 0.07731, 0.8388, 0.06816, 0.8327, 0.07652, 0.8201, 0.08562, 0.8261, 0.06816, 0.8327, 0.05902, 0.8266, 0.06742, 0.814, 0.07652, 0.8201, 0.07652, 0.8201, 0.06742, 0.814, 0.07573, 0.8014, 0.08466, 0.8074, 0.08562, 0.8261, 0.07652, 0.8201, 0.08466, 0.8074, 0.09358, 0.8134, 0.04867, 0.847, 0.04624, 0.8474, 0.04812, 0.8366, 0.05151, 0.8386, 0.04624, 0.8474, 0.04867, 0.847, 0.05151, 0.8386, 0.04812, 0.8366, 0.04812, 0.8366, 0.05151, 0.8386, 0.05902, 0.8266, 0.05558, 0.8243, 0.05151, 0.8386, 0.04812, 0.8366, 0.05558, 0.8243, 0.05902, 0.8266, 0.04867, 0.847, 0.05463, 0.853, 0.0602, 0.8446, 0.05151, 0.8386, 0.05463, 0.853, 0.06244, 0.8562, 0.06907, 0.8503, 0.0602, 0.8446, 0.0602, 0.8446, 0.06907, 0.8503, 0.07731, 0.8388, 0.06816, 0.8327, 0.05151, 0.8386, 0.0602, 0.8446, 0.06816, 0.8327, 0.05902, 0.8266, 0.06244, 0.8562, 0.06303, 0.8586, 0.07228, 0.8527, 0.06907, 0.8503, 0.06303, 0.8586, 0.06244, 0.8562, 0.06907, 0.8503, 0.07228, 0.8527, 0.07228, 0.8527, 0.06907, 0.8503, 0.07731, 0.8388, 0.08074, 0.8411, 0.06907, 0.8503, 0.07228, 0.8527, 0.08074, 0.8411, 0.07731, 0.8388, 0.06244, 0.8562, 0.05463, 0.853, 0.0602, 0.8446, 0.06907, 0.8503, 0.05463, 0.853, 0.04867, 0.847, 0.05151, 0.8386, 0.0602, 0.8446, 0.0602, 0.8446, 0.05151, 0.8386, 0.05902, 0.8266, 0.06816, 0.8327, 0.06907, 0.8503, 0.0602, 0.8446, 0.06816, 0.8327, 0.07731, 0.8388, 0.3889, 0.6743, 0.3916, 0.6717, 0.3786, 0.6569, 0.3764, 0.6598, 0.3916, 0.6717, 0.387, 0.6757, 0.3742, 0.6609, 0.3786, 0.6569, 0.3786, 0.6569, 0.3742, 0.6609, 0.3603, 0.6477, 0.3645, 0.6434, 0.3764, 0.6598, 0.3786, 0.6569, 0.3645, 0.6434, 0.3628, 0.6468, 0.387, 0.6757, 0.377, 0.6846, 0.3649, 0.6705, 0.3742, 0.6609, 0.377, 0.6846, 0.3677, 0.693, 0.3563, 0.6796, 0.3649, 0.6705, 0.3649, 0.6705, 0.3563, 0.6796, 0.3444, 0.6683, 0.3519, 0.6581, 0.3742, 0.6609, 0.3649, 0.6705, 0.3519, 0.6581, 0.3603, 0.6477, 0.3677, 0.693, 0.365, 0.6955, 0.354, 0.6826, 0.3563, 0.6796, 0.365, 0.6955, 0.3696, 0.6916, 0.3585, 0.6785, 0.354, 0.6826, 0.354, 0.6826, 0.3585, 0.6785, 0.3469, 0.6674, 0.3426, 0.6717, 0.3563, 0.6796, 0.354, 0.6826, 0.3426, 0.6717, 0.3444, 0.6683, 0.3696, 0.6916, 0.3796, 0.6827, 0.3678, 0.6689, 0.3585, 0.6785, 0.3796, 0.6827, 0.3889, 0.6743, 0.3764, 0.6598, 0.3678, 0.6689, 0.3678, 0.6689, 0.3764, 0.6598, 0.3628, 0.6468, 0.3553, 0.6569, 0.3585, 0.6785, 0.3678, 0.6689, 0.3553, 0.6569, 0.3469, 0.6674, 0.4129, 0.703, 0.4157, 0.7006, 0.4038, 0.6863, 0.401, 0.6887, 0.4157, 0.7006, 0.4111, 0.7045, 0.3992, 0.6902, 0.4038, 0.6863, 0.4038, 0.6863, 0.3992, 0.6902, 0.387, 0.6757, 0.3916, 0.6717, 0.401, 0.6887, 0.4038, 0.6863, 0.3916, 0.6717, 0.3889, 0.6743, 0.4111, 0.7045, 0.4008, 0.7131, 0.3889, 0.6989, 0.3992, 0.6902, 0.4008, 0.7131, 0.3911, 0.7211, 0.3793, 0.707, 0.3889, 0.6989, 0.3889, 0.6989, 0.3793, 0.707, 0.3677, 0.693, 0.377, 0.6846, 0.3992, 0.6902, 0.3889, 0.6989, 0.377, 0.6846, 0.387, 0.6757, 0.3911, 0.7211, 0.3882, 0.7235, 0.3765, 0.7094, 0.3793, 0.707, 0.3882, 0.7235, 0.3929, 0.7196, 0.3811, 0.7055, 0.3765, 0.7094, 0.3765, 0.7094, 0.3811, 0.7055, 0.3696, 0.6916, 0.365, 0.6955, 0.3793, 0.707, 0.3765, 0.7094, 0.365, 0.6955, 0.3677, 0.693, 0.3929, 0.7196, 0.4032, 0.711, 0.3914, 0.6968, 0.3811, 0.7055, 0.4032, 0.711, 0.4129, 0.703, 0.401, 0.6887, 0.3914, 0.6968, 0.3914, 0.6968, 0.401, 0.6887, 0.3889, 0.6743, 0.3796, 0.6827, 0.3811, 0.7055, 0.3914, 0.6968, 0.3796, 0.6827, 0.3696, 0.6916, 0.4279, 0.7266, 0.4302, 0.7273, 0.4264, 0.7146, 0.4235, 0.7167, 0.4302, 0.7273, 0.4266, 0.7277, 0.4218, 0.7181, 0.4264, 0.7146, 0.4264, 0.7146, 0.4218, 0.7181, 0.4111, 0.7045, 0.4157, 0.7006, 0.4235, 0.7167, 0.4264, 0.7146, 0.4157, 0.7006, 0.4129, 0.703, 0.4266, 0.7277, 0.4202, 0.7356, 0.412, 0.7265, 0.4218, 0.7181, 0.4202, 0.7356, 0.4116, 0.7402, 0.4027, 0.734, 0.412, 0.7265, 0.412, 0.7265, 0.4027, 0.734, 0.3911, 0.7211, 0.4008, 0.7131, 0.4218, 0.7181, 0.412, 0.7265, 0.4008, 0.7131, 0.4111, 0.7045, 0.4116, 0.7402, 0.4119, 0.7425, 0.4, 0.7365, 0.4027, 0.734, 0.4119, 0.7425, 0.4129, 0.7391, 0.4043, 0.7326, 0.4, 0.7365, 0.4, 0.7365, 0.4043, 0.7326, 0.3929, 0.7196, 0.3882, 0.7235, 0.4027, 0.734, 0.4, 0.7365, 0.3882, 0.7235, 0.3911, 0.7211, 0.4129, 0.7391, 0.4218, 0.7343, 0.4144, 0.7245, 0.4043, 0.7326, 0.4218, 0.7343, 0.4279, 0.7266, 0.4235, 0.7167, 0.4144, 0.7245, 0.4144, 0.7245, 0.4235, 0.7167, 0.4129, 0.703, 0.4032, 0.711, 0.4043, 0.7326, 0.4144, 0.7245, 0.4032, 0.711, 0.3929, 0.7196, 0.1811, 0.6061, 0.1848, 0.604, 0.1742, 0.6228, 0.1721, 0.6254, 0.1848, 0.604, 0.1998, 0.6107, 0.184, 0.6275, 0.1742, 0.6228, 0.1742, 0.6228, 0.184, 0.6275, 0.1727, 0.6416, 0.1634, 0.6376, 0.1721, 0.6254, 0.1742, 0.6228, 0.1634, 0.6376, 0.1617, 0.6403, 0.1998, 0.6107, 0.2086, 0.6282, 0.196, 0.6379, 0.184, 0.6275, 0.2086, 0.6282, 0.2164, 0.6371, 0.204, 0.6471, 0.196, 0.6379, 0.196, 0.6379, 0.204, 0.6471, 0.1926, 0.6596, 0.1847, 0.6509, 0.184, 0.6275, 0.196, 0.6379, 0.1847, 0.6509, 0.1727, 0.6416, 0.2164, 0.6371, 0.2159, 0.6386, 0.2023, 0.6496, 0.204, 0.6471, 0.2159, 0.6386, 0.2078, 0.6258, 0.193, 0.6445, 0.2023, 0.6496, 0.2023, 0.6496, 0.193, 0.6445, 0.1816, 0.6583, 0.1908, 0.6623, 0.204, 0.6471, 0.2023, 0.6496, 0.1908, 0.6623, 0.1926, 0.6596, 0.2078, 0.6258, 0.1892, 0.614, 0.1802, 0.6344, 0.193, 0.6445, 0.1892, 0.614, 0.1811, 0.6061, 0.1721, 0.6254, 0.1802, 0.6344, 0.1802, 0.6344, 0.1721, 0.6254, 0.1617, 0.6403, 0.1696, 0.649, 0.193, 0.6445, 0.1802, 0.6344, 0.1696, 0.649, 0.1816, 0.6583, 0.1617, 0.6403, 0.1634, 0.6376, 0.1529, 0.6519, 0.1511, 0.6546, 0.1634, 0.6376, 0.1727, 0.6416, 0.1621, 0.6555, 0.1529, 0.6519, 0.1529, 0.6519, 0.1621, 0.6555, 0.1525, 0.6697, 0.1432, 0.6667, 0.1511, 0.6546, 0.1529, 0.6519, 0.1432, 0.6667, 0.1414, 0.6695, 0.1727, 0.6416, 0.1847, 0.6509, 0.1741, 0.664, 0.1621, 0.6555, 0.1847, 0.6509, 0.1926, 0.6596, 0.182, 0.6721, 0.1741, 0.664, 0.1741, 0.664, 0.182, 0.6721, 0.1725, 0.6848, 0.1646, 0.6773, 0.1621, 0.6555, 0.1741, 0.664, 0.1646, 0.6773, 0.1525, 0.6697, 0.1926, 0.6596, 0.1908, 0.6623, 0.1802, 0.6749, 0.182, 0.6721, 0.1908, 0.6623, 0.1816, 0.6583, 0.171, 0.6713, 0.1802, 0.6749, 0.1802, 0.6749, 0.171, 0.6713, 0.1614, 0.6846, 0.1707, 0.6875, 0.182, 0.6721, 0.1802, 0.6749, 0.1707, 0.6875, 0.1725, 0.6848, 0.1816, 0.6583, 0.1696, 0.649, 0.159, 0.6628, 0.171, 0.6713, 0.1696, 0.649, 0.1617, 0.6403, 0.1511, 0.6546, 0.159, 0.6628, 0.159, 0.6628, 0.1511, 0.6546, 0.1414, 0.6695, 0.1493, 0.677, 0.171, 0.6713, 0.159, 0.6628, 0.1493, 0.677, 0.1614, 0.6846, 0.8061, 0.7155, 0.8152, 0.7194, 0.8201, 0.7193, 0.8231, 0.7308, 0.8152, 0.7194, 0.8077, 0.7266, 0.8061, 0.7155, 0.8201, 0.7193, 0.8068, 0.7197, 0.8061, 0.7155, 0.8068, 0.7197, 0.7938, 0.7196, 0.8061, 0.7155, 0.7938, 0.7196, 0.7994, 0.7182, 0.818, 0.8227, 0.8025, 0.8185, 0.8095, 0.8355, 0.8311, 0.7299, 0.8277, 0.7277, 0.8359, 0.7432, 0.8047, 0.7302, 0.8196, 0.7288, 0.8149, 0.7429, 0.7818, 0.7295, 0.7916, 0.7286, 0.7842, 0.7435, 0.7926, 0.7319, 0.7835, 0.7264, 0.7841, 0.7428, 0.8214, 0.9146, 0.8129, 0.9274, 0.8271, 0.9269, 0.8311, 0.7299, 0.8359, 0.7432, 0.8294, 0.7441, 0.7883, 0.7677, 0.7984, 0.7804, 0.7819, 0.7799, 0.7818, 0.7295, 0.7842, 0.7435, 0.7801, 0.7425, 0.7875, 0.8238, 0.779, 0.8347, 0.7929, 0.8338, 0.8142, 1.008, 0.8045, 1.01, 0.8051, 1.02, 0.8247, 0.848, 0.8314, 0.8507, 0.8183, 0.8581, 0.7923, 0.7565, 0.8068, 0.7566, 0.7963, 0.7675, 0.7825, 0.7549, 0.7832, 0.7577, 0.7926, 0.7662, 0.8065, 0.7527, 0.7943, 0.7551, 0.8073, 0.7652, 0.8073, 0.7652, 0.7926, 0.7662, 0.8064, 0.77, 0.8073, 0.7652, 0.7943, 0.7551, 0.7926, 0.7662, 0.7943, 0.7551, 0.7825, 0.7549, 0.7926, 0.7662, 0.7926, 0.7662, 0.7963, 0.7675, 0.8064, 0.77, 0.7926, 0.7662, 0.7832, 0.7577, 0.7963, 0.7675, 0.7832, 0.7577, 0.7923, 0.7565, 0.7963, 0.7675, 0.7963, 0.7675, 0.8149, 0.7662, 0.8064, 0.77, 0.7963, 0.7675, 0.8068, 0.7566, 0.8149, 0.7662, 0.8102, 0.8485, 0.8247, 0.848, 0.8183, 0.8581, 0.8149, 0.7662, 0.8204, 0.7656, 0.8064, 0.77, 0.8183, 0.8581, 0.8314, 0.8507, 0.8238, 0.8575, 0.8127, 1.013, 0.8142, 1.008, 0.8051, 1.02, 0.8204, 0.7656, 0.8073, 0.7652, 0.8064, 0.77, 0.8051, 1.02, 0.8045, 1.01, 0.792, 1.019, 0.8181, 0.9393, 0.8048, 0.9365, 0.8056, 0.949, 0.7929, 0.8338, 0.7892, 0.847, 0.8014, 0.8446, 0.7929, 0.8338, 0.779, 0.8347, 0.7892, 0.847, 0.7841, 0.7428, 0.7825, 0.7549, 0.7943, 0.7551, 0.7801, 0.7425, 0.7832, 0.7577, 0.7825, 0.7549, 0.7801, 0.7425, 0.7842, 0.7435, 0.7832, 0.7577, 0.7842, 0.7435, 0.7923, 0.7565, 0.7832, 0.7577, 0.7995, 0.8423, 0.8079, 0.8564, 0.7935, 0.8563, 0.8018, 0.8344, 0.8183, 0.8348, 0.8102, 0.8485, 0.8183, 0.8348, 0.8247, 0.848, 0.8102, 0.8485, 0.8328, 0.836, 0.8314, 0.8507, 0.8247, 0.848, 0.8328, 0.836, 0.8393, 0.8351, 0.8314, 0.8507, 0.8342, 0.927, 0.8278, 0.9372, 0.8263, 0.9426, 0.8271, 0.9269, 0.8181, 0.9393, 0.8278, 0.9372, 0.8271, 0.9269, 0.8129, 0.9274, 0.8181, 0.9393, 0.8129, 0.9274, 0.8048, 0.9365, 0.8181, 0.9393, 0.7841, 0.7428, 0.7801, 0.7425, 0.7825, 0.7549, 0.7841, 0.7428, 0.7835, 0.7264, 0.7801, 0.7425, 0.7835, 0.7264, 0.7818, 0.7295, 0.7801, 0.7425, 0.7842, 0.7435, 0.7984, 0.7425, 0.7923, 0.7565, 0.7842, 0.7435, 0.7916, 0.7286, 0.7984, 0.7425, 0.7916, 0.7286, 0.8047, 0.7302, 0.7984, 0.7425, 0.8183, 0.8348, 0.8328, 0.836, 0.8247, 0.848, 0.8149, 0.7429, 0.8196, 0.7288, 0.8294, 0.7441, 0.8196, 0.7288, 0.8311, 0.7299, 0.8294, 0.7441, 0.8342, 0.927, 0.8271, 0.9269, 0.8278, 0.9372, 0.8308, 0.8351, 0.8226, 0.8196, 0.8237, 0.835, 0.8226, 0.8196, 0.818, 0.8227, 0.8237, 0.835, 0.8129, 0.9274, 0.7963, 0.9257, 0.8048, 0.9365, 0.8095, 0.8355, 0.8025, 0.8185, 0.7929, 0.8338, 0.8025, 0.8185, 0.7875, 0.8238, 0.7929, 0.8338, 0.7994, 0.7182, 0.7835, 0.7264, 0.7926, 0.7319, 0.7994, 0.7182, 0.7938, 0.7196, 0.7835, 0.7264, 0.7938, 0.7196, 0.7818, 0.7295, 0.7835, 0.7264, 0.7938, 0.7196, 0.7916, 0.7286, 0.7818, 0.7295, 0.7938, 0.7196, 0.8068, 0.7197, 0.7916, 0.7286, 0.8068, 0.7197, 0.8047, 0.7302, 0.7916, 0.7286, 0.8068, 0.7197, 0.8196, 0.7288, 0.8047, 0.7302, 0.8068, 0.7197, 0.8201, 0.7193, 0.8196, 0.7288, 0.8201, 0.7193, 0.8311, 0.7299, 0.8196, 0.7288, 0.8077, 0.7266, 0.7994, 0.7182, 0.7926, 0.7319, 0.8077, 0.7266, 0.8152, 0.7194, 0.7994, 0.7182, 0.8152, 0.7194, 0.8061, 0.7155, 0.7994, 0.7182, 0.8201, 0.7193, 0.8277, 0.7277, 0.8311, 0.7299, 0.8201, 0.7193, 0.8152, 0.7194, 0.8277, 0.7277, 0.8152, 0.7194, 0.8231, 0.7308, 0.8277, 0.7277, 0.7354, 0.7371, 0.7377, 0.7482, 0.7396, 0.7476, 0.7342, 0.7573, 0.7377, 0.7482, 0.7253, 0.7475, 0.7354, 0.7371, 0.7396, 0.7476, 0.7324, 0.7405, 0.7354, 0.7371, 0.7324, 0.7405, 0.7191, 0.7338, 0.7354, 0.7371, 0.7191, 0.7338, 0.7247, 0.7359, 0.7342, 0.7573, 0.7253, 0.7475, 0.7238, 0.7642, 0.7421, 0.7645, 0.7426, 0.761, 0.7375, 0.7742, 0.724, 0.7502, 0.7376, 0.7559, 0.7225, 0.7635, 0.7065, 0.7349, 0.7157, 0.7393, 0.7004, 0.744, 0.7134, 0.7421, 0.7101, 0.7331, 0.7002, 0.7451, 0.7376, 0.8492, 0.7272, 0.8561, 0.7365, 0.8623, 0.7421, 0.7645, 0.7375, 0.7742, 0.7328, 0.7706, 0.724, 0.7502, 0.7225, 0.7635, 0.7131, 0.7529, 0.7065, 0.7349, 0.7004, 0.744, 0.6973, 0.743, 0.7134, 0.7421, 0.7002, 0.7451, 0.7104, 0.7527, 0.7395, 0.9446, 0.7314, 0.9368, 0.7251, 0.9465, 0.7238, 0.8687, 0.7273, 0.873, 0.7131, 0.873, 0.7033, 0.8522, 0.7121, 0.861, 0.6994, 0.8626, 0.7024, 0.9238, 0.7016, 0.926, 0.7044, 0.9368, 0.7231, 0.9362, 0.7103, 0.9309, 0.7167, 0.9454, 0.7167, 0.9454, 0.7044, 0.9368, 0.7127, 0.9479, 0.7167, 0.9454, 0.7103, 0.9309, 0.7044, 0.9368, 0.7103, 0.9309, 0.7024, 0.9238, 0.7044, 0.9368, 0.6965, 0.8596, 0.6994, 0.8626, 0.7047, 0.8708, 0.6965, 0.8596, 0.6937, 0.8489, 0.6994, 0.8626, 0.6937, 0.8489, 0.7033, 0.8522, 0.6994, 0.8626, 0.6994, 0.8626, 0.7131, 0.873, 0.7047, 0.8708, 0.6994, 0.8626, 0.7121, 0.861, 0.7131, 0.873, 0.7121, 0.861, 0.7238, 0.8687, 0.7131, 0.873, 0.7131, 0.873, 0.716, 0.8756, 0.7047, 0.8708, 0.7131, 0.873, 0.7273, 0.873, 0.716, 0.8756, 0.7273, 0.873, 0.7305, 0.8737, 0.716, 0.8756, 0.724, 0.9528, 0.7167, 0.9454, 0.7127, 0.9479, 0.724, 0.9528, 0.7303, 0.943, 0.7167, 0.9454, 0.7303, 0.943, 0.7231, 0.9362, 0.7167, 0.9454, 0.7217, 0.9217, 0.7103, 0.9309, 0.7231, 0.9362, 0.7183, 0.8298, 0.7082, 0.8223, 0.7069, 0.839, 0.7082, 0.8223, 0.699, 0.8319, 0.7069, 0.839, 0.6973, 0.743, 0.6903, 0.757, 0.6911, 0.7548, 0.6973, 0.743, 0.7004, 0.744, 0.6903, 0.757, 0.7004, 0.744, 0.6999, 0.7603, 0.6903, 0.757, 0.7364, 0.8402, 0.7319, 0.8565, 0.7232, 0.8477, 0.7165, 0.8448, 0.7259, 0.8554, 0.7121, 0.861, 0.7259, 0.8554, 0.7238, 0.8687, 0.7121, 0.861, 0.7328, 0.7706, 0.7239, 0.7811, 0.7204, 0.7768, 0.7328, 0.7706, 0.7375, 0.7742, 0.7239, 0.7811, 0.7375, 0.7742, 0.7271, 0.7818, 0.7239, 0.7811, 0.7365, 0.8623, 0.7224, 0.8659, 0.7305, 0.8737, 0.7456, 0.9332, 0.7363, 0.927, 0.7314, 0.9368, 0.7363, 0.927, 0.7243, 0.93, 0.7314, 0.9368, 0.7002, 0.7451, 0.6973, 0.743, 0.6911, 0.7548, 0.7002, 0.7451, 0.7101, 0.7331, 0.6973, 0.743, 0.7101, 0.7331, 0.7065, 0.7349, 0.6973, 0.743, 0.7004, 0.744, 0.7131, 0.7529, 0.6999, 0.7603, 0.7004, 0.744, 0.7157, 0.7393, 0.7131, 0.7529, 0.7157, 0.7393, 0.724, 0.7502, 0.7131, 0.7529, 0.7225, 0.7635, 0.7328, 0.7706, 0.7204, 0.7768, 0.7225, 0.7635, 0.7376, 0.7559, 0.7328, 0.7706, 0.7376, 0.7559, 0.7421, 0.7645, 0.7328, 0.7706, 0.7375, 0.7742, 0.7331, 0.7704, 0.7271, 0.7818, 0.7375, 0.7742, 0.7426, 0.761, 0.7331, 0.7704, 0.7426, 0.761, 0.7342, 0.7573, 0.7331, 0.7704, 0.7329, 0.8351, 0.7195, 0.8236, 0.7209, 0.8381, 0.7238, 0.7642, 0.7253, 0.7475, 0.7104, 0.7527, 0.7253, 0.7475, 0.7134, 0.7421, 0.7104, 0.7527, 0.7247, 0.7359, 0.7101, 0.7331, 0.7134, 0.7421, 0.7247, 0.7359, 0.7191, 0.7338, 0.7101, 0.7331, 0.7191, 0.7338, 0.7065, 0.7349, 0.7101, 0.7331, 0.7191, 0.7338, 0.7157, 0.7393, 0.7065, 0.7349, 0.7191, 0.7338, 0.7324, 0.7405, 0.7157, 0.7393, 0.7324, 0.7405, 0.724, 0.7502, 0.7157, 0.7393, 0.7324, 0.7405, 0.7376, 0.7559, 0.724, 0.7502, 0.7324, 0.7405, 0.7396, 0.7476, 0.7376, 0.7559, 0.7396, 0.7476, 0.7421, 0.7645, 0.7376, 0.7559, 0.7253, 0.7475, 0.7247, 0.7359, 0.7134, 0.7421, 0.7253, 0.7475, 0.7377, 0.7482, 0.7247, 0.7359, 0.7377, 0.7482, 0.7354, 0.7371, 0.7247, 0.7359, 0.7396, 0.7476, 0.7426, 0.761, 0.7421, 0.7645, 0.7396, 0.7476, 0.7377, 0.7482, 0.7426, 0.761, 0.7377, 0.7482, 0.7342, 0.7573, 0.7426, 0.761, 0.7867, 0.736, 0.7964, 0.7445, 0.8038, 0.7403, 0.8024, 0.8451, 0.7913, 0.8364, 0.7834, 0.8412, 0.7867, 0.736, 0.8038, 0.7403, 0.7876, 0.7407, 0.7867, 0.736, 0.7876, 0.7407, 0.7716, 0.7405, 0.7867, 0.736, 0.7716, 0.7405, 0.7785, 0.7391, 0.7888, 0.9155, 0.7698, 0.9115, 0.7783, 0.9298, 0.8037, 0.8226, 0.7995, 0.8201, 0.8095, 0.8375, 0.785, 0.7526, 0.8032, 0.751, 0.7974, 0.7668, 0.757, 0.7517, 0.769, 0.7508, 0.7599, 0.7675, 0.7725, 0.7537, 0.759, 0.7483, 0.7598, 0.7667, 0.7922, 1.007, 0.7817, 1.022, 0.7992, 1.021, 0.7997, 0.8271, 0.8056, 0.842, 0.7976, 0.843, 0.7833, 0.777, 0.7957, 0.7912, 0.7755, 0.7907, 0.757, 0.7517, 0.7599, 0.7675, 0.7548, 0.7664, 0.7589, 0.824, 0.7462, 0.8371, 0.7632, 0.836, 0.8051, 0.9409, 0.7932, 0.9432, 0.7939, 0.9546, 0.8079, 0.8725, 0.816, 0.8758, 0.8008, 0.8849, 0.7747, 0.8713, 0.791, 0.8712, 0.781, 0.8817, 0.7578, 0.7803, 0.7587, 0.7835, 0.7702, 0.793, 0.7798, 0.9424, 0.7636, 0.9419, 0.778, 0.9545, 0.778, 0.9545, 0.76, 0.9552, 0.7767, 0.9554, 0.778, 0.9545, 0.7636, 0.9419, 0.76, 0.9552, 0.7636, 0.9419, 0.7476, 0.9425, 0.76, 0.9552, 0.7815, 0.9076, 0.7889, 0.9044, 0.7983, 0.9077, 0.7736, 0.8849, 0.7621, 0.8754, 0.781, 0.8817, 0.7621, 0.8754, 0.7747, 0.8713, 0.781, 0.8817, 0.781, 0.8817, 0.8008, 0.8849, 0.7903, 0.8851, 0.781, 0.8817, 0.791, 0.8712, 0.8008, 0.8849, 0.791, 0.8712, 0.8079, 0.8725, 0.8008, 0.8849, 0.7872, 0.9552, 0.7939, 0.9546, 0.7767, 0.9554, 0.8008, 0.8849, 0.816, 0.8758, 0.8076, 0.8843, 0.8024, 0.9462, 0.8051, 0.9409, 0.7939, 0.9546, 0.7939, 0.9546, 0.778, 0.9545, 0.7767, 0.9554, 0.7939, 0.9546, 0.7932, 0.9432, 0.778, 0.9545, 0.7932, 0.9432, 0.7798, 0.9424, 0.778, 0.9545, 0.7666, 0.9279, 0.7636, 0.9419, 0.7798, 0.9424, 0.7666, 0.9279, 0.7496, 0.929, 0.7636, 0.9419, 0.7496, 0.929, 0.7476, 0.9425, 0.7636, 0.9419, 0.7548, 0.7664, 0.7587, 0.7835, 0.7578, 0.7803, 0.7548, 0.7664, 0.7599, 0.7675, 0.7587, 0.7835, 0.7599, 0.7675, 0.7713, 0.7794, 0.7587, 0.7835, 0.7806, 0.8582, 0.791, 0.8712, 0.7747, 0.8713, 0.7806, 0.8582, 0.8008, 0.8587, 0.791, 0.8712, 0.8008, 0.8587, 0.8079, 0.8725, 0.791, 0.8712, 0.8186, 0.86, 0.816, 0.8758, 0.8079, 0.8725, 0.8186, 0.86, 0.8266, 0.859, 0.816, 0.8758, 0.8129, 0.9294, 0.8051, 0.9409, 0.8024, 0.9462, 0.8043, 0.9293, 0.7932, 0.9432, 0.8051, 0.9409, 0.8043, 0.9293, 0.7868, 0.9298, 0.7932, 0.9432, 0.7868, 0.9298, 0.7798, 0.9424, 0.7932, 0.9432, 0.7598, 0.7667, 0.7548, 0.7664, 0.7578, 0.7803, 0.7598, 0.7667, 0.759, 0.7483, 0.7548, 0.7664, 0.759, 0.7483, 0.757, 0.7517, 0.7548, 0.7664, 0.7633, 0.8594, 0.7806, 0.8582, 0.7747, 0.8713, 0.7599, 0.7675, 0.769, 0.7508, 0.7772, 0.7663, 0.769, 0.7508, 0.785, 0.7526, 0.7772, 0.7663, 0.8008, 0.8587, 0.8186, 0.86, 0.8079, 0.8725, 0.7974, 0.7668, 0.8032, 0.751, 0.8152, 0.7682, 0.8044, 0.827, 0.8184, 0.8283, 0.8163, 0.8442, 0.8129, 0.9294, 0.8043, 0.9293, 0.8051, 0.9409, 0.8095, 0.8375, 0.7995, 0.8201, 0.8009, 0.8374, 0.7944, 0.912, 0.7888, 0.9155, 0.7958, 0.9293, 0.7868, 0.9298, 0.7666, 0.9279, 0.7798, 0.9424, 0.7834, 0.8379, 0.7749, 0.8196, 0.7632, 0.836, 0.7749, 0.8196, 0.7589, 0.824, 0.7632, 0.836, 0.7785, 0.7391, 0.759, 0.7483, 0.7725, 0.7537, 0.7785, 0.7391, 0.7716, 0.7405, 0.759, 0.7483, 0.7716, 0.7405, 0.757, 0.7517, 0.759, 0.7483, 0.7716, 0.7405, 0.769, 0.7508, 0.757, 0.7517, 0.7716, 0.7405, 0.7876, 0.7407, 0.769, 0.7508, 0.7876, 0.7407, 0.785, 0.7526, 0.769, 0.7508, 0.7876, 0.7407, 0.8032, 0.751, 0.785, 0.7526, 0.7876, 0.7407, 0.8038, 0.7403, 0.8032, 0.751, 0.8038, 0.7403, 0.8173, 0.7523, 0.8032, 0.751, 0.7885, 0.7493, 0.7785, 0.7391, 0.7725, 0.7537, 0.7885, 0.7493, 0.7964, 0.7445, 0.7785, 0.7391, 0.7964, 0.7445, 0.7867, 0.736, 0.7785, 0.7391, 0.8038, 0.7403, 0.8131, 0.7498, 0.8173, 0.7523, 0.8038, 0.7403, 0.7964, 0.7445, 0.8131, 0.7498, 0.7913, 0.8364, 0.8024, 0.8451, 0.808, 0.8417, 0.7742, 0.7466, 0.7655, 0.746, 0.7816, 0.762, 0.7742, 0.7466, 0.781, 0.7619, 0.7701, 0.7587, 0.7655, 0.746, 0.7677, 0.7632, 0.7816, 0.762, 0.7742, 0.7466, 0.7816, 0.762, 0.781, 0.7619, 0.7655, 0.746, 0.7548, 0.7427, 0.7439, 0.7432, 0.7547, 0.7452, 0.7742, 0.7466, 0.7701, 0.7587, 0.7345, 0.7398, 0.7334, 0.7521, 0.721, 0.7537, 0.7471, 0.8488, 0.7379, 0.8223, 0.7236, 0.843, 0.7701, 0.7587, 0.781, 0.7619, 0.7775, 0.7802, 0.7207, 0.7494, 0.721, 0.7537, 0.7145, 0.7676, 0.7547, 0.7452, 0.7701, 0.7587, 0.7537, 0.7591, 0.7345, 0.7398, 0.721, 0.7537, 0.7207, 0.7494, 0.7505, 0.9407, 0.727, 0.9349, 0.7345, 0.9526, 0.7637, 0.8674, 0.7735, 0.8506, 0.7809, 0.8721, 0.7239, 0.7701, 0.7207, 0.7494, 0.7145, 0.7676, 0.7623, 0.9415, 0.7492, 0.9546, 0.7624, 0.9552, 0.7518, 0.9291, 0.7733, 0.9338, 0.7591, 0.9521, 0.7273, 0.8313, 0.7183, 0.8462, 0.7299, 0.8517, 0.7601, 0.9927, 0.741, 0.9901, 0.741, 0.9961, 0.7428, 0.9208, 0.7574, 0.9085, 0.7656, 0.9218, 0.7363, 0.918, 0.7428, 0.9208, 0.7546, 0.9258, 0.7548, 0.7427, 0.7655, 0.746, 0.7742, 0.7466, 0.7817, 0.9092, 0.7839, 0.9076, 0.7737, 0.9223, 0.7546, 0.9198, 0.7363, 0.918, 0.7546, 0.9258, 0.7677, 0.7632, 0.7655, 0.746, 0.7515, 0.752, 0.744, 0.8254, 0.7308, 0.8228, 0.7333, 0.8432, 0.7603, 0.9402, 0.7435, 0.9255, 0.7419, 0.9384, 0.7548, 0.7427, 0.7742, 0.7466, 0.7547, 0.7452, 0.7552, 0.9296, 0.7625, 0.9527, 0.7424, 0.9465, 0.7379, 0.9249, 0.7262, 0.9194, 0.7363, 0.9378, 0.7548, 0.7427, 0.7547, 0.7452, 0.7345, 0.7398, 0.7881, 0.8717, 0.776, 0.8849, 0.7737, 0.8865, 0.7493, 0.9849, 0.7404, 0.9698, 0.7559, 0.9878, 0.7548, 0.7427, 0.7345, 0.7398, 0.7439, 0.7432, 0.7404, 0.9698, 0.7503, 0.9692, 0.7559, 0.9878, 0.7574, 0.9085, 0.7731, 0.9075, 0.7656, 0.9218, 0.721, 0.7537, 0.7334, 0.7521, 0.7189, 0.7698, 0.7656, 0.9218, 0.7817, 0.9092, 0.7737, 0.9223, 0.7601, 0.9927, 0.7571, 0.9773, 0.741, 0.9901, 0.7541, 0.8335, 0.7379, 0.8223, 0.7471, 0.8488, 0.727, 0.9349, 0.7163, 0.9527, 0.7345, 0.9526, 0.731, 0.9264, 0.7325, 0.9471, 0.7313, 0.9438, 0.781, 0.7619, 0.7816, 0.762, 0.7847, 0.7798, 0.7354, 0.9286, 0.7424, 0.9465, 0.7325, 0.9471, 0.7733, 0.9338, 0.7748, 0.9512, 0.7591, 0.9521, 0.7537, 0.7591, 0.7701, 0.7587, 0.7603, 0.7755, 0.7809, 0.8721, 0.7881, 0.8717, 0.7737, 0.8865, 0.7623, 0.9415, 0.7505, 0.9407, 0.7492, 0.9546, 0.7308, 0.7552, 0.7207, 0.7494, 0.7239, 0.7701, 0.7428, 0.9208, 0.7656, 0.9218, 0.7546, 0.9258, 0.7571, 0.9773, 0.7424, 0.9753, 0.741, 0.9901, 0.7541, 0.8335, 0.7471, 0.8488, 0.7589, 0.8496, 0.7334, 0.7521, 0.7537, 0.7591, 0.7388, 0.7708, 0.7366, 0.8356, 0.741, 0.8378, 0.7382, 0.8563, 0.781, 0.7619, 0.7847, 0.7798, 0.7775, 0.7802, 0.7847, 0.7798, 0.7816, 0.762, 0.7725, 0.7793, 0.7809, 0.8721, 0.7737, 0.8865, 0.7651, 0.8848, 0.7537, 0.7591, 0.7603, 0.7755, 0.7388, 0.7708, 0.7439, 0.7432, 0.7207, 0.7494, 0.7308, 0.7552, 0.7505, 0.9407, 0.7345, 0.9526, 0.7492, 0.9546, 0.7731, 0.9075, 0.7817, 0.9092, 0.7656, 0.9218, 0.7547, 0.7452, 0.7537, 0.7591, 0.7334, 0.7521, 0.7656, 0.9218, 0.7737, 0.9223, 0.7546, 0.9258, 0.7703, 0.9779, 0.7571, 0.9773, 0.7601, 0.9927, 0.7461, 0.8381, 0.7366, 0.8356, 0.737, 0.853, 0.732, 0.928, 0.7518, 0.9291, 0.739, 0.9459, 0.7308, 0.7552, 0.7239, 0.7701, 0.7372, 0.7727, 0.7733, 0.9338, 0.7906, 0.9385, 0.7748, 0.9512, 0.7745, 0.9421, 0.7623, 0.9415, 0.7624, 0.9552, 0.721, 0.7537, 0.7189, 0.7698, 0.7145, 0.7676, 0.7816, 0.762, 0.7677, 0.7632, 0.7725, 0.7793, 0.7515, 0.752, 0.7308, 0.7552, 0.7372, 0.7727, 0.7424, 0.9753, 0.7243, 0.9754, 0.741, 0.9901, 0.7439, 0.7432, 0.7345, 0.7398, 0.7207, 0.7494, 0.7189, 0.7698, 0.7334, 0.7521, 0.7388, 0.7708, 0.7503, 0.9692, 0.7704, 0.9754, 0.7559, 0.9878, 0.7515, 0.752, 0.7655, 0.746, 0.7439, 0.7432, 0.7345, 0.7398, 0.7547, 0.7452, 0.7334, 0.7521, 0.7392, 0.9665, 0.7404, 0.9698, 0.7493, 0.9849, 0.7515, 0.752, 0.7439, 0.7432, 0.7308, 0.7552])
me_cube_001.materials.append(mat_material_001)
me_cube_001.update()

# ---- objects
ob_cube = bpy.data.objects.new('Cube', me_cube_001)

# ---- transforms, parenting, visibility, modifiers, constraints
ob_cube.location = (0.0, 0.0, 0.0)

# ---- collection membership
col_collection.objects.link(ob_cube)

# ---- scene / render settings (as saved in the file)
scene.frame_start = 1; scene.frame_end = 250; scene.frame_set(1)
scene.render.engine = 'BLENDER_EEVEE_NEXT'
scene.cycles.sampling_pattern = 'TABULATED_SOBOL'
scene.cycles.use_light_tree = False
scene.view_settings.view_transform = 'Filmic'
bpy.context.view_layer.update()

# ---- added for rendering (the .blend has no active camera and no usable light): camera, sun
cam_auto = bpy.data.cameras.new('AutoCamera')
cam_auto.lens = 50.0
cam_auto.sensor_width = 36.0
cam_auto.clip_end = 1000.0
ob_auto_camera = bpy.data.objects.new('AutoCamera', cam_auto)
scene.collection.objects.link(ob_auto_camera)
ob_auto_camera.location = (7.32603, -9.1292, 9.60399)
ob_auto_camera.rotation_euler = (1.09748, -7.21219e-08, 0.694738)
scene.camera = ob_auto_camera
light_auto_sun = bpy.data.lights.new('AutoSun', 'SUN')
light_auto_sun.energy = 3.0
light_auto_sun.angle = 0.0523599
ob_auto_sun = bpy.data.objects.new('AutoSun', light_auto_sun)
scene.collection.objects.link(ob_auto_sun)
ob_auto_sun.rotation_euler = (0.872665, 0.174533, 0.523599)
bpy.context.view_layer.update()
